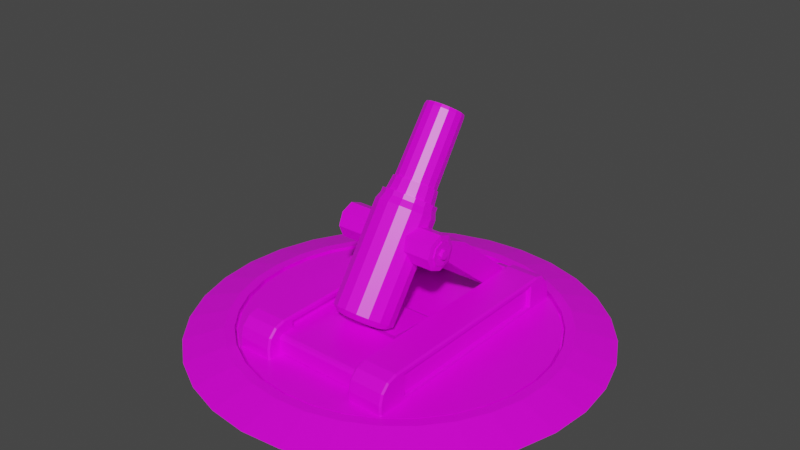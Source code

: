 # Source: CoastMortar.blend  (saved by Blender 2.91.10; exported with 4.5.12 LTS)
import bpy
from mathutils import Matrix  # noqa: F401  (used for matrix-valued properties, if any)

bpy.ops.wm.read_factory_settings(use_empty=True)
scene = bpy.context.scene
scene.name = 'Scene'

# ---- collections
col_collection = bpy.data.collections.new('Collection'); scene.collection.children.link(col_collection)

# ---- images (referenced by path relative to the original .blend; pixels are not part of the script)
import os
ASSET_DIR = os.environ.get("B2B_ASSET_DIR", "")  # directory of the original .blend (textures are referenced by path, not embedded)
HERE = os.path.dirname(os.path.abspath(__file__))  # packed textures are extracted next to this script under _unpacked/

def load_image(name, relpath, width, height, colorspace="sRGB"):
    """Load a texture the original file referenced (path relative to the .blend, or extracted next to this script)."""
    p = next((c for c in (os.path.join(HERE, relpath), os.path.join(ASSET_DIR, relpath)) if relpath and os.path.exists(c)), "")
    if p:
        img = bpy.data.images.load(p, check_existing=True)
        img.name = name
    else:  # same state as the original file: an image datablock whose file is absent (Cycles renders it pink)
        img = bpy.data.images.new(name, width, height)
        img.source = "FILE"
        img.filepath = "//" + (relpath or name)
    img.colorspace_settings.name = colorspace
    return img
img_yellow_team_png = load_image('yellow_team.png', 'yellow_team.png', 1024, 1024, 'sRGB')

# ---- materials (node trees are filled in below, after node groups)
mat_material = bpy.data.materials.new('Material')
mat_material.alpha_threshold = 0.0
mat_material.use_transparent_shadow = False
mat_material.line_color = (0.0, 0.0, 0.0, 1.0)

# ---- material node trees
mat_material.use_nodes = True; mat_material.node_tree.nodes.clear()
_N = mat_material.node_tree.nodes; _L = mat_material.node_tree.links
n0 = _N.new('ShaderNodeOutputMaterial'); n0.name = 'Material Output'; n0.location = (300, 300)
n1 = _N.new('ShaderNodeBsdfPrincipled'); n1.name = 'Principled BSDF'; n1.location = (10, 300)
n1.distribution = 'GGX'
n1.subsurface_method = 'BURLEY'
n1.inputs[2].default_value = 0.4
n1.inputs[3].default_value = 1.45
n1.inputs[27].default_value = (0.0, 0.0, 0.0, 1.0)
n1.inputs[28].default_value = 1.0
n2 = _N.new('ShaderNodeTexImage'); n2.name = 'Image Texture'; n2.location = (-280, 280)
n2.image = img_yellow_team_png
_L.new(n1.outputs[0], n0.inputs[0])
_L.new(n2.outputs[0], n1.inputs[0])
n0.is_active_output = True

# ---- world
world_world = bpy.data.worlds.new('World'); scene.world = world_world
world_world.use_nodes = True; world_world.node_tree.nodes.clear()
_N = world_world.node_tree.nodes; _L = world_world.node_tree.links
n0 = _N.new('ShaderNodeOutputWorld'); n0.name = 'World Output'; n0.location = (300, 300)
n1 = _N.new('ShaderNodeBackground'); n1.name = 'Background'; n1.location = (10, 300)
n1.inputs[0].default_value = (0.05088, 0.05088, 0.05088, 1.0)
_L.new(n1.outputs[0], n0.inputs[0])
n0.is_active_output = True
world_world.color = (0.05088, 0.05088, 0.05088)
world_world.use_sun_shadow = False
world_world.sun_shadow_jitter_overblur = 0.0

# ---- meshes
me_cylinder = bpy.data.meshes.new('Cylinder')
me_cylinder.from_pydata([(-8.82e-08, 2.171, -0.001676), (-8.956e-08, 1.648, 0.1134), (0.4235, 2.129, -0.001676), (0.3216, 1.617, 0.1134), (0.8308, 2.006, -0.001676), (0.6308, 1.523, 0.1134), (1.206, 1.805, -0.001676), (0.9157, 1.37, 0.1134), (1.535, 1.535, -0.001676), (1.166, 1.166, 0.1134), (1.805, 1.206, -0.001676), (1.37, 0.9157, 0.1134), (2.006, 0.8308, -0.001676), (1.523, 0.6308, 0.1134), (2.129, 0.4235, -0.001676), (1.617, 0.3216, 0.1134), (2.171, -2.338e-07, -0.001676), (1.648, -1.232e-07, 0.1134), (2.129, -0.4235, -0.001676), (1.617, -0.3216, 0.1134), (2.006, -0.8308, -0.001676), (1.523, -0.6308, 0.1134), (1.805, -1.206, -0.001676), (1.37, -0.9157, 0.1134), (1.535, -1.535, -0.001676), (1.166, -1.166, 0.1134), (1.206, -1.805, -0.001676), (0.9157, -1.37, 0.1134), (0.8308, -2.006, -0.001676), (0.6308, -1.523, 0.1134), (0.4235, -2.129, -0.001676), (0.3216, -1.617, 0.1134), (-7.956e-07, -2.171, -0.001676), (-5.749e-07, -1.648, 0.1134), (-0.4235, -2.129, -0.001676), (-0.3216, -1.617, 0.1134), (-0.8308, -2.006, -0.001676), (-0.6308, -1.523, 0.1134), (-1.206, -1.805, -0.001676), (-0.9157, -1.37, 0.1134), (-1.535, -1.535, -0.001676), (-1.166, -1.166, 0.1134), (-1.805, -1.206, -0.001676), (-1.37, -0.9157, 0.1134), (-2.006, -0.8308, -0.001676), (-1.523, -0.6308, 0.1134), (-2.129, -0.4235, -0.001676), (-1.617, -0.3216, 0.1134), (-2.171, 1.699e-06, -0.001676), (-1.648, 1.362e-06, 0.1134), (-2.129, 0.4235, -0.001676), (-1.617, 0.3216, 0.1134), (-2.006, 0.8308, -0.001676), (-1.523, 0.6308, 0.1134), (-1.805, 1.206, -0.001676), (-1.37, 0.9157, 0.1134), (-1.535, 1.535, -0.001676), (-1.166, 1.166, 0.1134), (-1.206, 1.805, -0.001676), (-0.9157, 1.37, 0.1134), (-0.8308, 2.006, -0.001676), (-0.6308, 1.523, 0.1134), (-0.4235, 2.129, -0.001676), (-0.3216, 1.617, 0.1134), (0.3412, 1.716, 0.1134), (-4.012e-08, 1.749, 0.1134), (0.6694, 1.616, 0.1134), (0.9718, 1.454, 0.1134), (1.237, 1.237, 0.1134), (1.454, 0.9718, 0.1134), (1.616, 0.6694, 0.1134), (1.716, 0.3412, 0.1134), (1.749, -1.065e-07, 0.1134), (1.716, -0.3412, 0.1134), (1.616, -0.6694, 0.1134), (1.454, -0.9718, 0.1134), (1.237, -1.237, 0.1134), (0.9718, -1.454, 0.1134), (0.6694, -1.616, 0.1134), (0.3412, -1.716, 0.1134), (-6.101e-07, -1.749, 0.1134), (-0.3412, -1.716, 0.1134), (-0.6694, -1.616, 0.1134), (-0.9718, -1.454, 0.1134), (-1.237, -1.237, 0.1134), (-1.454, -0.9718, 0.1134), (-1.616, -0.6694, 0.1134), (-1.716, -0.3412, 0.1134), (-1.749, 1.45e-06, 0.1134), (-1.716, 0.3412, 0.1134), (-1.616, 0.6694, 0.1134), (-1.454, 0.9718, 0.1134), (-1.237, 1.237, 0.1134), (-0.9718, 1.454, 0.1134), (-0.6694, 1.616, 0.1134), (-0.3412, 1.716, 0.1134), (0.3216, 1.617, 0.04098), (-8.965e-08, 1.648, 0.04098), (0.6308, 1.523, 0.04098), (0.9157, 1.37, 0.04098), (1.166, 1.166, 0.04098), (1.37, 0.9157, 0.04098), (1.523, 0.6308, 0.04098), (1.617, 0.3216, 0.04098), (1.648, -1.232e-07, 0.04098), (1.617, -0.3216, 0.04098), (1.523, -0.6308, 0.04098), (1.37, -0.9157, 0.04098), (1.166, -1.166, 0.04098), (0.9157, -1.37, 0.04098), (0.6308, -1.523, 0.04098), (0.3216, -1.617, 0.04098), (-5.75e-07, -1.648, 0.04098), (-0.3216, -1.617, 0.04098), (-0.6308, -1.523, 0.04098), (-0.9157, -1.37, 0.04098), (-1.166, -1.166, 0.04098), (-1.37, -0.9157, 0.04098), (-1.523, -0.6308, 0.04098), (-1.617, -0.3216, 0.04098), (-1.648, 1.362e-06, 0.04098), (-1.617, 0.3216, 0.04098), (-1.523, 0.6308, 0.04098), (-1.37, 0.9157, 0.04098), (-1.166, 1.166, 0.04098), (-0.9157, 1.37, 0.04098), (-0.6308, 1.523, 0.04098), (-0.3216, 1.617, 0.04098)], [], [(0, 65, 64, 2), (2, 64, 66, 4), (4, 66, 67, 6), (6, 67, 68, 8), (8, 68, 69, 10), (10, 69, 70, 12), (12, 70, 71, 14), (14, 71, 72, 16), (16, 72, 73, 18), (18, 73, 74, 20), (20, 74, 75, 22), (22, 75, 76, 24), (24, 76, 77, 26), (26, 77, 78, 28), (28, 78, 79, 30), (30, 79, 80, 32), (32, 80, 81, 34), (34, 81, 82, 36), (36, 82, 83, 38), (38, 83, 84, 40), (40, 84, 85, 42), (42, 85, 86, 44), (44, 86, 87, 46), (46, 87, 88, 48), (48, 88, 89, 50), (50, 89, 90, 52), (52, 90, 91, 54), (54, 91, 92, 56), (56, 92, 93, 58), (58, 93, 94, 60), (55, 53, 122, 123), (60, 94, 95, 62), (62, 95, 65, 0), (0, 2, 4, 6, 8, 10, 12, 14, 16, 18, 20, 22, 24, 26, 28, 30, 32, 34, 36, 38, 40, 42, 44, 46, 48, 50, 52, 54, 56, 58, 60, 62), (1, 3, 64, 65), (3, 5, 66, 64), (5, 7, 67, 66), (7, 9, 68, 67), (9, 11, 69, 68), (11, 13, 70, 69), (13, 15, 71, 70), (15, 17, 72, 71), (17, 19, 73, 72), (19, 21, 74, 73), (21, 23, 75, 74), (23, 25, 76, 75), (25, 27, 77, 76), (27, 29, 78, 77), (29, 31, 79, 78), (31, 33, 80, 79), (33, 35, 81, 80), (35, 37, 82, 81), (37, 39, 83, 82), (39, 41, 84, 83), (41, 43, 85, 84), (43, 45, 86, 85), (45, 47, 87, 86), (47, 49, 88, 87), (49, 51, 89, 88), (51, 53, 90, 89), (53, 55, 91, 90), (55, 57, 92, 91), (57, 59, 93, 92), (59, 61, 94, 93), (61, 63, 95, 94), (63, 1, 65, 95), (96, 97, 127, 126, 125, 124, 123, 122, 121, 120, 119, 118, 117, 116, 115, 114, 113, 112, 111, 110, 109, 108, 107, 106, 105, 104, 103, 102, 101, 100, 99, 98), (29, 27, 109, 110), (3, 1, 97, 96), (57, 55, 123, 124), (31, 29, 110, 111), (5, 3, 96, 98), (59, 57, 124, 125), (33, 31, 111, 112), (7, 5, 98, 99), (61, 59, 125, 126), (35, 33, 112, 113), (9, 7, 99, 100), (63, 61, 126, 127), (37, 35, 113, 114), (11, 9, 100, 101), (1, 63, 127, 97), (39, 37, 114, 115), (13, 11, 101, 102), (41, 39, 115, 116), (15, 13, 102, 103), (43, 41, 116, 117), (17, 15, 103, 104), (45, 43, 117, 118), (19, 17, 104, 105), (47, 45, 118, 119), (21, 19, 105, 106), (49, 47, 119, 120), (23, 21, 106, 107), (51, 49, 120, 121), (25, 23, 107, 108), (53, 51, 121, 122), (27, 25, 108, 109)])
_uv = me_cylinder.uv_layers.new(name='UVMap')
_uv.uv.foreach_set('vector', [0.2057, 0.4693, 0.2057, 0.4693, 0.2057, 0.4693, 0.2057, 0.4693, 0.2057, 0.4693, 0.2057, 0.4693, 0.2057, 0.4693, 0.2057, 0.4693, 0.2057, 0.4693, 0.2057, 0.4693, 0.2057, 0.4693, 0.2057, 0.4693, 0.2057, 0.4693, 0.2057, 0.4693, 0.2057, 0.4693, 0.2057, 0.4693, 0.2057, 0.4693, 0.2057, 0.4693, 0.2057, 0.4693, 0.2057, 0.4693, 0.2057, 0.4693, 0.2057, 0.4693, 0.2057, 0.4693, 0.2057, 0.4693, 0.2057, 0.4693, 0.2057, 0.4693, 0.2057, 0.4693, 0.2057, 0.4693, 0.2057, 0.4693, 0.2057, 0.4693, 0.2057, 0.4693, 0.2057, 0.4693, 0.2057, 0.4693, 0.2057, 0.4693, 0.2057, 0.4693, 0.2057, 0.4693, 0.2057, 0.4693, 0.2057, 0.4693, 0.2057, 0.4693, 0.2057, 0.4693, 0.2057, 0.4693, 0.2057, 0.4693, 0.2057, 0.4693, 0.2057, 0.4693, 0.2057, 0.4693, 0.2057, 0.4693, 0.2057, 0.4693, 0.2057, 0.4693, 0.2057, 0.4693, 0.2057, 0.4693, 0.2057, 0.4693, 0.2057, 0.4693, 0.2057, 0.4693, 0.2057, 0.4693, 0.2057, 0.4693, 0.2057, 0.4693, 0.2057, 0.4693, 0.2057, 0.4693, 0.2057, 0.4693, 0.2057, 0.4693, 0.2057, 0.4693, 0.2057, 0.4693, 0.2057, 0.4693, 0.2057, 0.4693, 0.2057, 0.4693, 0.2057, 0.4693, 0.2057, 0.4693, 0.2057, 0.4693, 0.2057, 0.4693, 0.2057, 0.4693, 0.2057, 0.4693, 0.2057, 0.4693, 0.2057, 0.4693, 0.2057, 0.4693, 0.2057, 0.4693, 0.2057, 0.4693, 0.2057, 0.4693, 0.2057, 0.4693, 0.2057, 0.4693, 0.2057, 0.4693, 0.2057, 0.4693, 0.2057, 0.4693, 0.2057, 0.4693, 0.2057, 0.4693, 0.2057, 0.4693, 0.2057, 0.4693, 0.2057, 0.4693, 0.2057, 0.4693, 0.2057, 0.4693, 0.2057, 0.4693, 0.2057, 0.4693, 0.2057, 0.4693, 0.2057, 0.4693, 0.2057, 0.4693, 0.2057, 0.4693, 0.2057, 0.4693, 0.2057, 0.4693, 0.2057, 0.4693, 0.2057, 0.4693, 0.2057, 0.4693, 0.2057, 0.4693, 0.2057, 0.4693, 0.2057, 0.4693, 0.2057, 0.4693, 0.2057, 0.4693, 0.2057, 0.4693, 0.2057, 0.4693, 0.2057, 0.4693, 0.2057, 0.4693, 0.2057, 0.4693, 0.2057, 0.4693, 0.2057, 0.4693, 0.2057, 0.4693, 0.2057, 0.4693, 0.2057, 0.4693, 0.2057, 0.4693, 0.2057, 0.4693, 0.2057, 0.4693, 0.2057, 0.4693, 0.2057, 0.4693, 0.1809, 0.6756, 0.1809, 0.6756, 0.1809, 0.6756, 0.1809, 0.6756, 0.2057, 0.4693, 0.2057, 0.4693, 0.2057, 0.4693, 0.2057, 0.4693, 0.2057, 0.4693, 0.2057, 0.4693, 0.2057, 0.4693, 0.2057, 0.4693, 0.2057, 0.4693, 0.2057, 0.4693, 0.2057, 0.4693, 0.2057, 0.4693, 0.2057, 0.4693, 0.2057, 0.4693, 0.2057, 0.4693, 0.2057, 0.4693, 0.2057, 0.4693, 0.2057, 0.4693, 0.2057, 0.4693, 0.2057, 0.4693, 0.2057, 0.4693, 0.2057, 0.4693, 0.2057, 0.4693, 0.2057, 0.4693, 0.2057, 0.4693, 0.2057, 0.4693, 0.2057, 0.4693, 0.2057, 0.4693, 0.2057, 0.4693, 0.2057, 0.4693, 0.2057, 0.4693, 0.2057, 0.4693, 0.2057, 0.4693, 0.2057, 0.4693, 0.2057, 0.4693, 0.2057, 0.4693, 0.2057, 0.4693, 0.2057, 0.4693, 0.2057, 0.4693, 0.2057, 0.4693, 0.2057, 0.4693, 0.2057, 0.4693, 0.2057, 0.4693, 0.2057, 0.4693, 0.2057, 0.4693, 0.2057, 0.4693, 0.2057, 0.4693, 0.2057, 0.4693, 0.2057, 0.4693, 0.2057, 0.4693, 0.2057, 0.4693, 0.2057, 0.4693, 0.2057, 0.4693, 0.2057, 0.4693, 0.2057, 0.4693, 0.2057, 0.4693, 0.2057, 0.4693, 0.2057, 0.4693, 0.2057, 0.4693, 0.2057, 0.4693, 0.2057, 0.4693, 0.2057, 0.4693, 0.2057, 0.4693, 0.2057, 0.4693, 0.2057, 0.4693, 0.2057, 0.4693, 0.2057, 0.4693, 0.2057, 0.4693, 0.2057, 0.4693, 0.2057, 0.4693, 0.2057, 0.4693, 0.2057, 0.4693, 0.2057, 0.4693, 0.2057, 0.4693, 0.2057, 0.4693, 0.2057, 0.4693, 0.2057, 0.4693, 0.2057, 0.4693, 0.2057, 0.4693, 0.2057, 0.4693, 0.2057, 0.4693, 0.2057, 0.4693, 0.2057, 0.4693, 0.2057, 0.4693, 0.2057, 0.4693, 0.2057, 0.4693, 0.2057, 0.4693, 0.2057, 0.4693, 0.2057, 0.4693, 0.2057, 0.4693, 0.2057, 0.4693, 0.2057, 0.4693, 0.2057, 0.4693, 0.2057, 0.4693, 0.2057, 0.4693, 0.2057, 0.4693, 0.2057, 0.4693, 0.2057, 0.4693, 0.2057, 0.4693, 0.2057, 0.4693, 0.2057, 0.4693, 0.2057, 0.4693, 0.2057, 0.4693, 0.2057, 0.4693, 0.2057, 0.4693, 0.2057, 0.4693, 0.2057, 0.4693, 0.2057, 0.4693, 0.2057, 0.4693, 0.2057, 0.4693, 0.2057, 0.4693, 0.2057, 0.4693, 0.2057, 0.4693, 0.2057, 0.4693, 0.2057, 0.4693, 0.2057, 0.4693, 0.2057, 0.4693, 0.2057, 0.4693, 0.2057, 0.4693, 0.2057, 0.4693, 0.2057, 0.4693, 0.2057, 0.4693, 0.2057, 0.4693, 0.2057, 0.4693, 0.2057, 0.4693, 0.2057, 0.4693, 0.2057, 0.4693, 0.2057, 0.4693, 0.2057, 0.4693, 0.2057, 0.4693, 0.2057, 0.4693, 0.2057, 0.4693, 0.2057, 0.4693, 0.2057, 0.4693, 0.2057, 0.4693, 0.2057, 0.4693, 0.2057, 0.4693, 0.2057, 0.4693, 0.2057, 0.4693, 0.2057, 0.4693, 0.2057, 0.4693, 0.2057, 0.4693, 0.2057, 0.4693, 0.2057, 0.4693, 0.2057, 0.4693, 0.2057, 0.4693, 0.2057, 0.4693, 0.2057, 0.4693, 0.2057, 0.4693, 0.2057, 0.4693, 0.2057, 0.4693, 0.2057, 0.4693, 0.2057, 0.4693, 0.2057, 0.4693, 0.2057, 0.4693, 0.2057, 0.4693, 0.2057, 0.4693, 0.2057, 0.4693, 0.2057, 0.4693, 0.2057, 0.4693, 0.2057, 0.4693, 0.2057, 0.4693, 0.2057, 0.4693, 0.2057, 0.4693, 0.2057, 0.4693, 0.2057, 0.4693, 0.2057, 0.4693, 0.2057, 0.4693, 0.166, 0.8919, 0.166, 0.8919, 0.166, 0.8919, 0.166, 0.8919, 0.166, 0.8919, 0.166, 0.8919, 0.166, 0.8919, 0.166, 0.8919, 0.166, 0.8919, 0.166, 0.8919, 0.166, 0.8919, 0.166, 0.8919, 0.166, 0.8919, 0.166, 0.8919, 0.166, 0.8919, 0.166, 0.8919, 0.166, 0.8919, 0.166, 0.8919, 0.166, 0.8919, 0.166, 0.8919, 0.166, 0.8919, 0.166, 0.8919, 0.166, 0.8919, 0.166, 0.8919, 0.166, 0.8919, 0.166, 0.8919, 0.166, 0.8919, 0.166, 0.8919, 0.166, 0.8919, 0.166, 0.8919, 0.166, 0.8919, 0.166, 0.8919, 0.1809, 0.6756, 0.1809, 0.6756, 0.1809, 0.6756, 0.1809, 0.6756, 0.1809, 0.6756, 0.1809, 0.6756, 0.1809, 0.6756, 0.1809, 0.6756, 0.1809, 0.6756, 0.1809, 0.6756, 0.1809, 0.6756, 0.1809, 0.6756, 0.1809, 0.6756, 0.1809, 0.6756, 0.1809, 0.6756, 0.1809, 0.6756, 0.1809, 0.6756, 0.1809, 0.6756, 0.1809, 0.6756, 0.1809, 0.6756, 0.1809, 0.6756, 0.1809, 0.6756, 0.1809, 0.6756, 0.1809, 0.6756, 0.1809, 0.6756, 0.1809, 0.6756, 0.1809, 0.6756, 0.1809, 0.6756, 0.1809, 0.6756, 0.1809, 0.6756, 0.1809, 0.6756, 0.1809, 0.6756, 0.1809, 0.6756, 0.1809, 0.6756, 0.1809, 0.6756, 0.1809, 0.6756, 0.1809, 0.6756, 0.1809, 0.6756, 0.1809, 0.6756, 0.1809, 0.6756, 0.1809, 0.6756, 0.1809, 0.6756, 0.1809, 0.6756, 0.1809, 0.6756, 0.1809, 0.6756, 0.1809, 0.6756, 0.1809, 0.6756, 0.1809, 0.6756, 0.1809, 0.6756, 0.1809, 0.6756, 0.1809, 0.6756, 0.1809, 0.6756, 0.1809, 0.6756, 0.1809, 0.6756, 0.1809, 0.6756, 0.1809, 0.6756, 0.1809, 0.6756, 0.1809, 0.6756, 0.1809, 0.6756, 0.1809, 0.6756, 0.1809, 0.6756, 0.1809, 0.6756, 0.1809, 0.6756, 0.1809, 0.6756, 0.1809, 0.6756, 0.1809, 0.6756, 0.1809, 0.6756, 0.1809, 0.6756, 0.1809, 0.6756, 0.1809, 0.6756, 0.1809, 0.6756, 0.1809, 0.6756, 0.1809, 0.6756, 0.1809, 0.6756, 0.1809, 0.6756, 0.1809, 0.6756, 0.1809, 0.6756, 0.1809, 0.6756, 0.1809, 0.6756, 0.1809, 0.6756, 0.1809, 0.6756, 0.1809, 0.6756, 0.1809, 0.6756, 0.1809, 0.6756, 0.1809, 0.6756, 0.1809, 0.6756, 0.1809, 0.6756, 0.1809, 0.6756, 0.1809, 0.6756, 0.1809, 0.6756, 0.1809, 0.6756, 0.1809, 0.6756, 0.1809, 0.6756, 0.1809, 0.6756, 0.1809, 0.6756, 0.1809, 0.6756, 0.1809, 0.6756, 0.1809, 0.6756, 0.1809, 0.6756, 0.1809, 0.6756, 0.1809, 0.6756, 0.1809, 0.6756, 0.1809, 0.6756, 0.1809, 0.6756, 0.1809, 0.6756, 0.1809, 0.6756, 0.1809, 0.6756, 0.1809, 0.6756, 0.1809, 0.6756, 0.1809, 0.6756, 0.1809, 0.6756, 0.1809, 0.6756, 0.1809, 0.6756, 0.1809, 0.6756, 0.1809, 0.6756, 0.1809, 0.6756, 0.1809, 0.6756, 0.1809, 0.6756, 0.1809, 0.6756, 0.1809, 0.6756, 0.1809, 0.6756, 0.1809, 0.6756, 0.1809, 0.6756, 0.1809, 0.6756])
me_cylinder.materials.append(mat_material)
me_cylinder.use_remesh_fix_poles = True
me_cylinder.use_remesh_preserve_attributes = False
me_cylinder.use_mirror_vertex_groups = False
me_cylinder.update()
me_cylinder_001 = bpy.data.meshes.new('Cylinder.001')
me_cylinder_001.from_pydata([(-2.24e-08, 1.615, 0.02667), (-2.24e-08, 1.615, 0.09393), (0.315, 1.584, 0.02667), (0.315, 1.584, 0.09393), (0.6179, 1.492, 0.02667), (0.6179, 1.492, 0.09393), (0.8971, 1.343, 0.02667), (0.8971, 1.343, 0.09393), (1.142, 1.142, 0.02667), (1.142, 1.142, 0.09393), (1.343, 0.8971, 0.02667), (1.343, 0.8971, 0.09393), (1.492, 0.6179, 0.02667), (1.492, 0.6179, 0.09393), (1.584, 0.315, 0.02667), (1.584, 0.315, 0.09393), (1.615, -6.671e-08, 0.02667), (1.615, -6.671e-08, 0.09393), (1.584, -0.315, 0.02667), (1.584, -0.315, 0.09393), (1.492, -0.6179, 0.02667), (1.492, -0.6179, 0.09393), (1.343, -0.8971, 0.02667), (1.343, -0.8971, 0.09393), (1.142, -1.142, 0.02667), (1.142, -1.142, 0.09393), (0.8971, -1.343, 0.02667), (0.8971, -1.343, 0.09393), (0.6179, -1.492, 0.02667), (0.6179, -1.492, 0.09393), (0.315, -1.584, 0.02667), (0.315, -1.584, 0.09393), (-5.485e-07, -1.615, 0.02667), (-5.485e-07, -1.615, 0.09393), (-0.315, -1.584, 0.02667), (-0.315, -1.584, 0.09393), (-0.6179, -1.492, 0.02667), (-0.6179, -1.492, 0.09393), (-0.8971, -1.343, 0.02667), (-0.8971, -1.343, 0.09393), (-1.142, -1.142, 0.02667), (-1.142, -1.142, 0.09393), (-1.343, -0.8971, 0.02667), (-1.343, -0.8971, 0.09393), (-1.492, -0.6179, 0.02667), (-1.492, -0.6179, 0.09393), (-1.584, -0.315, 0.02667), (-1.584, -0.315, 0.09393), (-1.615, 1.371e-06, 0.02667), (-1.615, 1.371e-06, 0.09393), (-1.584, 0.315, 0.02667), (-1.584, 0.315, 0.09393), (-1.492, 0.6179, 0.02667), (-1.492, 0.6179, 0.09393), (-1.343, 0.8971, 0.02667), (-1.343, 0.8971, 0.09393), (-1.142, 1.142, 0.02667), (-1.142, 1.142, 0.09393), (-0.8971, 1.343, 0.02667), (-0.8971, 1.343, 0.09393), (-0.6179, 1.492, 0.02667), (-0.6179, 1.492, 0.09393), (-0.315, 1.584, 0.02667), (-0.315, 1.584, 0.09393)], [], [(0, 1, 3, 2), (2, 3, 5, 4), (4, 5, 7, 6), (6, 7, 9, 8), (8, 9, 11, 10), (10, 11, 13, 12), (12, 13, 15, 14), (14, 15, 17, 16), (16, 17, 19, 18), (18, 19, 21, 20), (20, 21, 23, 22), (22, 23, 25, 24), (24, 25, 27, 26), (26, 27, 29, 28), (28, 29, 31, 30), (30, 31, 33, 32), (32, 33, 35, 34), (34, 35, 37, 36), (36, 37, 39, 38), (38, 39, 41, 40), (40, 41, 43, 42), (42, 43, 45, 44), (44, 45, 47, 46), (46, 47, 49, 48), (48, 49, 51, 50), (50, 51, 53, 52), (52, 53, 55, 54), (54, 55, 57, 56), (56, 57, 59, 58), (58, 59, 61, 60), (3, 1, 63, 61, 59, 57, 55, 53, 51, 49, 47, 45, 43, 41, 39, 37, 35, 33, 31, 29, 27, 25, 23, 21, 19, 17, 15, 13, 11, 9, 7, 5), (60, 61, 63, 62), (62, 63, 1, 0), (0, 2, 4, 6, 8, 10, 12, 14, 16, 18, 20, 22, 24, 26, 28, 30, 32, 34, 36, 38, 40, 42, 44, 46, 48, 50, 52, 54, 56, 58, 60, 62)])
_uv = me_cylinder_001.uv_layers.new(name='UVMap')
_uv.uv.foreach_set('vector', [0.8372, 0.7335, 0.8372, 0.7335, 0.8372, 0.7335, 0.8372, 0.7335, 0.8372, 0.7335, 0.8372, 0.7335, 0.8372, 0.7335, 0.8372, 0.7335, 0.8372, 0.7335, 0.8372, 0.7335, 0.8372, 0.7335, 0.8372, 0.7335, 0.8372, 0.7335, 0.8372, 0.7335, 0.8372, 0.7335, 0.8372, 0.7335, 0.8372, 0.7335, 0.8372, 0.7335, 0.8372, 0.7335, 0.8372, 0.7335, 0.8372, 0.7335, 0.8372, 0.7335, 0.8372, 0.7335, 0.8372, 0.7335, 0.8372, 0.7335, 0.8372, 0.7335, 0.8372, 0.7335, 0.8372, 0.7335, 0.8372, 0.7335, 0.8372, 0.7335, 0.8372, 0.7335, 0.8372, 0.7335, 0.8372, 0.7335, 0.8372, 0.7335, 0.8372, 0.7335, 0.8372, 0.7335, 0.8372, 0.7335, 0.8372, 0.7335, 0.8372, 0.7335, 0.8372, 0.7335, 0.8372, 0.7335, 0.8372, 0.7335, 0.8372, 0.7335, 0.8372, 0.7335, 0.8372, 0.7335, 0.8372, 0.7335, 0.8372, 0.7335, 0.8372, 0.7335, 0.8372, 0.7335, 0.8372, 0.7335, 0.8372, 0.7335, 0.8372, 0.7335, 0.8372, 0.7335, 0.8372, 0.7335, 0.8372, 0.7335, 0.8372, 0.7335, 0.8372, 0.7335, 0.8372, 0.7335, 0.8372, 0.7335, 0.8372, 0.7335, 0.8372, 0.7335, 0.8372, 0.7335, 0.8372, 0.7335, 0.8372, 0.7335, 0.8372, 0.7335, 0.8372, 0.7335, 0.8372, 0.7335, 0.8372, 0.7335, 0.8372, 0.7335, 0.8372, 0.7335, 0.8372, 0.7335, 0.8372, 0.7335, 0.8372, 0.7335, 0.8372, 0.7335, 0.8372, 0.7335, 0.8372, 0.7335, 0.8372, 0.7335, 0.8372, 0.7335, 0.8372, 0.7335, 0.8372, 0.7335, 0.8372, 0.7335, 0.8372, 0.7335, 0.8372, 0.7335, 0.8372, 0.7335, 0.8372, 0.7335, 0.8372, 0.7335, 0.8372, 0.7335, 0.8372, 0.7335, 0.8372, 0.7335, 0.8372, 0.7335, 0.8372, 0.7335, 0.8372, 0.7335, 0.8372, 0.7335, 0.8372, 0.7335, 0.8372, 0.7335, 0.8372, 0.7335, 0.8372, 0.7335, 0.8372, 0.7335, 0.8372, 0.7335, 0.8372, 0.7335, 0.8372, 0.7335, 0.8372, 0.7335, 0.8372, 0.7335, 0.8372, 0.7335, 0.8372, 0.7335, 0.8372, 0.7335, 0.8372, 0.7335, 0.8372, 0.7335, 0.8372, 0.7335, 0.8372, 0.7335, 0.8372, 0.7335, 0.8372, 0.7335, 0.8372, 0.7335, 0.8372, 0.7335, 0.8372, 0.7335, 0.8372, 0.7335, 0.8372, 0.7335, 0.8372, 0.7335, 0.8372, 0.7335, 0.8372, 0.7335, 0.8372, 0.7335, 0.8372, 0.7335, 0.8372, 0.7335, 0.8372, 0.7335, 0.8372, 0.7335, 0.8372, 0.7335, 0.8372, 0.7335, 0.8372, 0.7335, 0.8372, 0.7335, 0.8372, 0.7335, 0.8372, 0.7335, 0.8372, 0.7335, 0.8372, 0.7335, 0.8372, 0.7335, 0.8372, 0.7335, 0.8372, 0.7335, 0.8372, 0.7335, 0.8372, 0.7335, 0.8372, 0.7335, 0.8372, 0.7335, 0.8372, 0.7335, 0.8372, 0.7335, 0.8372, 0.7335, 0.8372, 0.7335, 0.8372, 0.7335, 0.8372, 0.7335, 0.8372, 0.7335, 0.8372, 0.7335, 0.8372, 0.7335, 0.8372, 0.7335, 0.8372, 0.7335, 0.8372, 0.7335, 0.8372, 0.7335, 0.8372, 0.7335, 0.8372, 0.7335, 0.8372, 0.7335, 0.8372, 0.7335, 0.8372, 0.7335, 0.8372, 0.7335, 0.8372, 0.7335, 0.8372, 0.7335, 0.8372, 0.7335, 0.8372, 0.7335, 0.8372, 0.7335, 0.8372, 0.7335, 0.8372, 0.7335, 0.8372, 0.7335, 0.8372, 0.7335, 0.8372, 0.7335, 0.8372, 0.7335, 0.8372, 0.7335, 0.8372, 0.7335, 0.8372, 0.7335, 0.8372, 0.7335, 0.8372, 0.7335, 0.8372, 0.7335, 0.8372, 0.7335, 0.8372, 0.7335, 0.8372, 0.7335, 0.8372, 0.7335, 0.8372, 0.7335, 0.8372, 0.7335, 0.8372, 0.7335, 0.8372, 0.7335, 0.8372, 0.7335, 0.8372, 0.7335, 0.8372, 0.7335, 0.8372, 0.7335, 0.8372, 0.7335, 0.8372, 0.7335, 0.8372, 0.7335, 0.8372, 0.7335])
me_cylinder_001.materials.append(mat_material)
me_cylinder_001.use_remesh_fix_poles = True
me_cylinder_001.use_remesh_preserve_attributes = False
me_cylinder_001.use_mirror_vertex_groups = False
me_cylinder_001.update()
me_cube_001 = bpy.data.meshes.new('Cube.001')
me_cube_001.from_pydata([(0.281, 1.247, 0.3187), (0.281, 1.154, 0.3575), (0.281, 1.06, 0.3187), (0.281, 1.022, 0.2252), (0.281, 1.06, 0.1316), (0.281, 1.154, 0.09282), (0.281, 1.247, 0.1316), (0.281, 1.286, 0.2252), (0.5463, 1.0, 0.1304), (0.5463, -1.0, 0.1304), (0.5463, -1.0, 0.3713), (0.5463, 1.0, 0.3713), (0.8435, -1.0, 0.1304), (0.8435, 1.0, 0.1304), (0.8435, 1.0, 0.3713), (0.8435, -1.0, 0.3713), (0.3289, 1.154, 0.3575), (0.6817, 1.286, 0.2252), (0.4625, 1.154, 0.3575), (0.6817, 1.247, 0.1316), (0.3289, 1.06, 0.1316), (0.6817, 1.154, 0.09282), (0.4625, 1.06, 0.1316), (0.6817, 1.06, 0.1316), (0.3289, 1.247, 0.3187), (0.6817, 1.022, 0.2252), (0.4625, 1.247, 0.3187), (0.6817, 1.06, 0.3187), (0.3289, 1.022, 0.2252), (0.6817, 1.154, 0.3575), (0.4625, 1.022, 0.2252), (0.6817, 1.247, 0.3187), (0.5021, -1.318, 0.05902), (0.5198, -1.335, 0.04136), (0.5021, 1.318, 0.05902), (0.5198, 1.335, 0.04136), (0.8877, -1.318, 0.05902), (0.87, -1.335, 0.04136), (0.8877, 1.318, 0.05902), (0.87, 1.335, 0.04136), (0.5021, -1.318, 0.2018), (0.5198, -1.335, 0.2041), (0.5021, -1.11, 0.4093), (0.5198, -1.113, 0.4269), (0.5021, -1.29, 0.3064), (0.5198, -1.306, 0.3155), (0.5021, -1.215, 0.3813), (0.5198, -1.224, 0.3971), (0.5021, 1.11, 0.4093), (0.5198, 1.113, 0.4269), (0.5021, 1.318, 0.2018), (0.5198, 1.335, 0.2041), (0.5021, 1.215, 0.3813), (0.5198, 1.224, 0.3971), (0.5021, 1.29, 0.3064), (0.5198, 1.306, 0.3155), (0.8877, -1.11, 0.4093), (0.87, -1.113, 0.4269), (0.8877, -1.318, 0.2018), (0.87, -1.335, 0.2041), (0.8877, -1.215, 0.3813), (0.87, -1.224, 0.3971), (0.8877, -1.29, 0.3064), (0.87, -1.306, 0.3155), (0.8877, 1.318, 0.2018), (0.87, 1.335, 0.2041), (0.8877, 1.11, 0.4093), (0.87, 1.113, 0.4269), (0.8877, 1.29, 0.3064), (0.87, 1.306, 0.3155), (0.8877, 1.215, 0.3813), (0.87, 1.224, 0.3971), (0.5021, 1.072, 0.05902), (0.5198, 1.072, 0.04136), (0.5021, 1.055, 0.04136), (0.5021, 1.061, 0.05506), (0.5198, -1.072, 0.04136), (0.5021, -1.072, 0.05902), (0.5021, -1.061, 0.05506), (0.5021, -1.055, 0.04136), (0.5021, -1.072, 0.4093), (0.5198, -1.072, 0.4269), (0.5198, 1.072, 0.4269), (0.5021, 1.072, 0.4093), (0.8877, -1.072, 0.05902), (0.87, -1.072, 0.04136), (0.8877, -1.055, 0.04136), (0.8877, -1.061, 0.05506), (0.87, 1.072, 0.04136), (0.8877, 1.072, 0.05902), (0.8877, 1.061, 0.05506), (0.8877, 1.055, 0.04136), (0.8877, 1.072, 0.4093), (0.87, 1.072, 0.4269), (0.87, -1.072, 0.4269), (0.8877, -1.072, 0.4093), (0.5071, 1.0, 0.1304), (0.5021, 1.005, 0.1244), (0.5021, -1.005, 0.1244), (0.5071, -1.0, 0.1304), (0.5071, -1.0, 0.3713), (0.5021, -1.005, 0.3739), (0.5021, 1.005, 0.3739), (0.5071, 1.0, 0.3713), (0.8827, -1.0, 0.1304), (0.8877, -1.005, 0.1244), (0.8877, 1.005, 0.1244), (0.8827, 1.0, 0.1304), (0.8827, 1.0, 0.3713), (0.8877, 1.005, 0.3739), (0.8877, -1.005, 0.3739), (0.8827, -1.0, 0.3713), (0.4625, 1.247, 0.1316), (0.3289, 1.247, 0.1316), (0.3289, 1.286, 0.2252), (0.4625, 1.286, 0.2252), (0.4625, 1.06, 0.3187), (0.3289, 1.06, 0.3187), (0.4625, 1.154, 0.09282), (0.3289, 1.154, 0.09282), (0.4625, 0.9973, 0.2252), (0.4625, 1.043, 0.3359), (0.3289, 1.265, 0.3359), (0.3289, 1.31, 0.2252), (0.4625, 1.154, 0.3817), (0.4625, 1.265, 0.3359), (0.3289, 0.9973, 0.2252), (0.3289, 1.043, 0.3359), (0.3289, 1.154, 0.3817), (0.4625, 1.154, 0.06858), (0.3289, 1.154, 0.06858), (0.4625, 1.31, 0.2252), (0.4625, 1.265, 0.1144), (0.3289, 1.265, 0.1144), (0.4625, 1.043, 0.1144), (0.3289, 1.043, 0.1144), (0.2863, 0.123, 1.124), (0.4962, 0.123, 1.124), (0.0, 0.8133, 0.3149), (0.0, 0.9732, 0.5054), (0.4962, -0.1225, 1.1), (0.4962, -0.009407, 1.235), (0.4962, 0.8133, 0.3149), (0.4962, 0.9732, 0.5054), (0.2863, 0.8133, 0.3149), (0.2863, 0.9732, 0.5054), (0.2863, -0.1225, 1.1), (0.2863, -0.009407, 1.235), (0.0, 0.2908, 0.7533), (0.0, 0.4507, 0.9438), (0.4962, 0.2252, 0.8083), (0.4962, 0.3851, 0.9989), (0.2863, 0.3851, 0.9989), (0.2863, 0.2252, 0.8083), (0.0, 0.4785, 0.9205), (0.4962, 0.3186, 0.7299), (0.0, 0.3186, 0.7299), (0.4962, 0.4785, 0.9205), (0.2863, 0.4785, 0.9205), (0.2863, 0.3186, 0.7299), (0.2863, 0.0099, 0.989), (0.4962, 0.0099, 0.989), (0.2863, 1.204, 0.2576), (0.4962, 1.204, 0.2576), (0.4962, 1.097, 0.1305), (0.2863, 1.097, 0.1305), (0.5629, 0.04896, 1.09), (0.0, 0.5218, 0.5594), (0.5629, 0.01193, 1.179), (0.0, 0.6455, 0.4557), (0.5629, -0.07749, 1.216), (0.4962, 0.6455, 0.4557), (0.5629, -0.1669, 1.179), (0.4962, 0.5218, 0.5594), (0.5629, -0.2039, 1.09), (0.4962, 0.3982, 0.6632), (0.5629, -0.1669, 1.0), (0.0, 0.8054, 0.6462), (0.5629, -0.07749, 0.9633), (0.0, 0.6817, 0.75), (0.5629, 0.01193, 1.0), (0.0, 0.558, 0.8537), (0.5528, 0.1098, 1.09), (0.5528, 0.05497, 1.222), (0.5528, -0.07749, 1.277), (0.5528, -0.21, 1.222), (0.5528, -0.2648, 1.09), (0.5528, -0.21, 0.9573), (0.5528, -0.07749, 0.9024), (0.5528, 0.05497, 0.9573), (0.5629, 0.06737, 1.09), (0.5629, 0.02494, 1.192), (0.5629, -0.07749, 1.235), (0.5629, -0.1799, 1.192), (0.5629, -0.2223, 1.09), (0.5629, -0.1799, 0.9873), (0.5629, -0.07749, 0.9449), (0.5629, 0.02494, 0.9873), (0.5769, -0.02873, 1.09), (0.5769, -0.04301, 1.124), (0.5769, -0.07749, 1.138), (0.5769, -0.112, 1.124), (0.5769, -0.1262, 1.09), (0.5769, -0.112, 1.055), (0.5769, -0.07749, 1.041), (0.5769, -0.04301, 1.055), (0.5769, 0.04896, 1.09), (0.5769, 0.01193, 1.179), (0.5769, -0.07749, 1.216), (0.5769, -0.1669, 1.179), (0.5769, -0.2039, 1.09), (0.5769, -0.1669, 1.0), (0.5769, -0.07749, 0.9633), (0.5769, 0.01193, 1.0), (0.6107, -0.02873, 1.09), (0.6107, -0.04301, 1.124), (0.6107, -0.07749, 1.138), (0.6107, -0.112, 1.124), (0.6107, -0.1262, 1.09), (0.6107, -0.112, 1.055), (0.6107, -0.07749, 1.041), (0.6107, -0.04301, 1.055), (0.2445, 0.1098, 1.09), (0.2445, 0.05497, 1.222), (0.2445, -0.07749, 1.277), (0.2445, -0.21, 1.222), (0.2445, -0.2648, 1.09), (0.2445, -0.21, 0.9573), (0.2445, -0.07749, 0.9024), (0.2445, 0.05497, 0.9573), (0.0, 0.3982, 0.6632), (0.4962, 0.8054, 0.6462), (0.4962, 0.6817, 0.75), (0.4962, 0.558, 0.8537), (0.2863, 0.8054, 0.6462), (0.2863, 0.6817, 0.75), (0.2863, 0.558, 0.8537), (0.2863, 0.6455, 0.4557), (0.2863, 0.5218, 0.5594), (0.2863, 0.3982, 0.6632), (0.2642, 0.6647, 0.7642), (0.02213, 0.6647, 0.7642), (0.02213, 0.575, 0.8395), (0.2642, 0.575, 0.8395), (0.2642, 0.7884, 0.6604), (0.02213, 0.7884, 0.6604), (0.02213, 0.6986, 0.7357), (0.2642, 0.6986, 0.7357), (0.2642, 0.9562, 0.5196), (0.02213, 0.9562, 0.5196), (0.02213, 0.8223, 0.632), (0.2642, 0.8223, 0.632), (0.4741, 0.7884, 0.6604), (0.3084, 0.7884, 0.6604), (0.3084, 0.6986, 0.7357), (0.4741, 0.6986, 0.7357), (0.4741, 0.6647, 0.7642), (0.3084, 0.6647, 0.7642), (0.3084, 0.575, 0.8395), (0.4741, 0.575, 0.8395), (0.02213, 0.8138, 0.6218), (0.02213, 0.9477, 0.5094), (0.02213, 0.6901, 0.7256), (0.02213, 0.7799, 0.6502), (0.02213, 0.5664, 0.8293), (0.02213, 0.6562, 0.754), (0.2642, 0.6562, 0.754), (0.2642, 0.5664, 0.8293), (0.2642, 0.7799, 0.6502), (0.2642, 0.6901, 0.7256), (0.2642, 0.9477, 0.5094), (0.2642, 0.8138, 0.6218), (0.3084, 0.7799, 0.6502), (0.4741, 0.7799, 0.6502), (0.4741, 0.6901, 0.7256), (0.3084, 0.6901, 0.7256), (0.3084, 0.6562, 0.754), (0.4741, 0.6562, 0.754), (0.4741, 0.5664, 0.8293), (0.3084, 0.5664, 0.8293), (0.0, -1.181, 0.09935), (0.0, 0.1601, 0.09935), (0.0, -0.5334, 0.2925), (0.5862, -1.181, 0.09935), (0.5862, 0.1601, 0.09935), (0.5862, -0.5334, 0.2923), (0.0, -1.181, 0.1959), (0.5862, -1.181, 0.1959), (0.0, -1.181, 0.2442), (0.0, -0.4276, 0.2442), (0.5862, -0.4276, 0.2923), (0.5862, -1.181, 0.2442), (0.2931, 0.1601, 0.09935), (0.2931, -0.5334, 0.2925), (0.2931, -1.181, 0.09935), (0.2931, -1.181, 0.1959), (0.2931, -1.181, 0.2442), (0.2931, -0.4276, 0.2442), (0.3736, -0.5334, 0.2923), (0.3736, -1.181, 0.09935), (0.3736, -0.4276, 0.2923), (0.3736, 0.1601, 0.09935), (0.3736, -1.181, 0.1959), (0.3736, -1.181, 0.2442), (0.0, -1.181, 0.2517), (0.0, -1.141, 0.2925), (0.0, -1.169, 0.2806), (0.5862, -1.141, 0.2923), (0.5862, -1.181, 0.2515), (0.5862, -1.169, 0.2804), (0.2931, -1.181, 0.2517), (0.2931, -1.141, 0.2925), (0.2931, -1.169, 0.2806), (0.3736, -1.181, 0.2515), (0.3736, -1.141, 0.2923), (0.3736, -1.169, 0.2804), (0.0, 0.09363, 0.2014), (0.0, 0.1601, 0.1231), (0.0, 0.1406, 0.1762), (0.5862, 0.1601, 0.2195), (0.5862, 0.09353, 0.2923), (0.5862, 0.1406, 0.271), (0.2931, 0.09363, 0.2014), (0.2931, 0.1601, 0.1229), (0.2931, 0.1406, 0.1761), (0.3736, 0.1601, 0.2193), (0.3736, 0.09353, 0.2923), (0.3736, 0.1406, 0.2709)], [], [(84, 95, 56, 60, 62, 58, 36), (38, 64, 68, 70, 66, 92, 89), (63, 45, 41, 59), (61, 47, 45, 63), (37, 59, 41, 33), (55, 69, 65, 51), (35, 51, 65, 39), (109, 106, 90, 89, 92), (72, 83, 48, 52, 54, 50, 34), (103, 96, 8, 11), (108, 111, 15, 14), (35, 39, 88, 73), (100, 103, 11, 10), (67, 49, 82, 93), (101, 98, 78, 77, 80), (53, 71, 69, 55), (94, 81, 43, 57), (49, 67, 71, 53), (57, 43, 47, 61), (76, 85, 37, 33), (74, 73, 88, 91, 86, 85, 76, 79), (93, 82, 81, 94), (111, 104, 12, 15), (3, 28, 117, 2), (107, 108, 14, 13), (104, 107, 13, 12), (99, 100, 10, 9), (13, 14, 15, 12), (9, 10, 11, 8), (105, 110, 95, 84, 87), (97, 102, 83, 72, 75), (98, 97, 75, 74, 79, 78), (106, 105, 87, 86, 91, 90), (110, 109, 92, 95), (102, 101, 80, 83), (115, 17, 19, 112), (112, 19, 21, 118), (118, 21, 23, 22), (22, 23, 25, 30), (30, 25, 27, 116), (116, 27, 29, 18), (19, 17, 31, 29, 27, 25, 23, 21), (18, 29, 31, 26), (26, 31, 17, 115), (72, 73, 74, 75), (76, 77, 78, 79), (84, 85, 86, 87), (88, 89, 90, 91), (76, 33, 32, 77), (88, 39, 38, 89), (35, 73, 72, 34), (81, 82, 83, 80), (37, 85, 84, 36), (93, 94, 95, 92), (52, 48, 49, 53), (66, 70, 71, 67), (54, 52, 53, 55), (70, 68, 69, 71), (50, 54, 55, 51), (68, 64, 65, 69), (60, 56, 57, 61), (42, 46, 47, 43), (62, 60, 61, 63), (46, 44, 45, 47), (58, 62, 63, 59), (44, 40, 41, 45), (33, 41, 40, 32), (43, 81, 80, 42), (36, 58, 59, 37), (56, 95, 94, 57), (92, 66, 67, 93), (48, 83, 82, 49), (51, 35, 34, 50), (64, 38, 39, 65), (32, 40, 44, 46, 42, 80, 77), (97, 98, 99, 96), (101, 102, 103, 100), (105, 106, 107, 104), (109, 110, 111, 108), (108, 107, 106, 109), (110, 105, 104, 111), (100, 99, 98, 101), (102, 97, 96, 103), (96, 99, 9, 8), (24, 16, 128, 122), (2, 117, 16, 1), (22, 30, 120, 134), (1, 16, 24, 0), (114, 24, 122, 123), (0, 24, 114, 7), (3, 2, 1, 0, 7, 6, 5, 4), (28, 20, 135, 126), (4, 20, 28, 3), (115, 112, 132, 131), (5, 119, 20, 4), (30, 116, 121, 120), (6, 113, 119, 5), (117, 28, 126, 127), (7, 114, 113, 6), (113, 114, 123, 133), (127, 121, 124, 128), (128, 124, 125, 122), (122, 125, 131, 123), (126, 120, 121, 127), (135, 134, 120, 126), (130, 129, 134, 135), (133, 132, 129, 130), (123, 131, 132, 133), (26, 115, 131, 125), (20, 119, 130, 135), (16, 117, 127, 128), (118, 22, 134, 129), (119, 113, 133, 130), (112, 118, 129, 132), (18, 26, 125, 124), (116, 18, 124, 121), (137, 136, 147, 141), (145, 143, 163, 162), (161, 137, 141, 140), (147, 136, 160, 146), (160, 161, 140, 146), (136, 152, 153, 160), (149, 148, 153, 152), (140, 141, 147, 146), (138, 139, 145, 144), (156, 159, 153, 148), (158, 154, 149, 152), (159, 155, 150, 153), (155, 157, 151, 150), (157, 158, 152, 151), (233, 236, 158, 157), (175, 233, 157, 155), (239, 175, 155, 159), (236, 181, 154, 158), (230, 239, 159, 156), (153, 150, 161, 160), (150, 151, 137, 161), (151, 152, 136, 137), (165, 162, 163, 164), (142, 144, 165, 164), (144, 145, 162, 165), (143, 142, 164, 163), (144, 142, 171, 237), (243, 240, 266, 267), (244, 245, 263, 268), (240, 241, 265, 266), (167, 238, 239, 230), (169, 237, 238, 167), (138, 144, 237, 169), (229, 228, 227, 226, 225, 224, 223, 222), (168, 170, 208, 207), (191, 190, 182, 183), (192, 191, 183, 184), (193, 192, 184, 185), (194, 193, 185, 186), (195, 194, 186, 187), (196, 195, 187, 188), (197, 196, 188, 189), (190, 197, 189, 182), (168, 166, 190, 191), (170, 168, 191, 192), (172, 170, 192, 193), (174, 172, 193, 194), (176, 174, 194, 195), (178, 176, 195, 196), (180, 178, 196, 197), (166, 180, 197, 190), (200, 201, 217, 216), (178, 180, 213, 212), (174, 176, 211, 210), (170, 172, 209, 208), (166, 168, 207, 206), (180, 166, 206, 213), (176, 178, 212, 211), (172, 174, 210, 209), (199, 198, 206, 207), (200, 199, 207, 208), (201, 200, 208, 209), (202, 201, 209, 210), (203, 202, 210, 211), (204, 203, 211, 212), (205, 204, 212, 213), (198, 205, 213, 206), (214, 215, 216, 217, 218, 219, 220, 221), (198, 199, 215, 214), (205, 198, 214, 221), (203, 204, 220, 219), (201, 202, 218, 217), (199, 200, 216, 215), (204, 205, 221, 220), (202, 203, 219, 218), (189, 229, 222, 182), (188, 228, 229, 189), (187, 227, 228, 188), (186, 226, 227, 187), (185, 225, 226, 186), (184, 224, 225, 185), (183, 223, 224, 184), (182, 222, 223, 183), (237, 171, 173, 238), (238, 173, 175, 239), (142, 143, 231, 171), (171, 231, 232, 173), (173, 232, 233, 175), (143, 145, 234, 231), (258, 259, 278, 279), (254, 255, 274, 275), (235, 179, 241, 240), (179, 181, 242, 241), (181, 236, 243, 242), (236, 235, 240, 243), (234, 177, 245, 244), (177, 179, 246, 245), (179, 235, 247, 246), (235, 234, 244, 247), (145, 139, 249, 248), (139, 177, 250, 249), (177, 234, 251, 250), (234, 145, 248, 251), (231, 234, 253, 252), (234, 235, 254, 253), (235, 232, 255, 254), (232, 231, 252, 255), (232, 235, 257, 256), (235, 236, 258, 257), (236, 233, 259, 258), (233, 232, 256, 259), (266, 265, 264, 267), (268, 263, 262, 269), (270, 261, 260, 271), (273, 272, 275, 274), (277, 276, 279, 278), (248, 249, 261, 270), (245, 246, 262, 263), (247, 244, 268, 269), (252, 253, 272, 273), (242, 243, 267, 264), (251, 248, 270, 271), (256, 257, 276, 277), (249, 250, 260, 261), (241, 242, 264, 265), (246, 247, 269, 262), (255, 252, 273, 274), (250, 251, 271, 260), (259, 256, 277, 278), (253, 254, 275, 272), (257, 258, 279, 276), (294, 295, 286, 280), (300, 298, 285, 290), (291, 308, 313, 303), (293, 282, 305, 311), (301, 284, 283, 299), (285, 298, 314, 307), (322, 297, 300, 326), (295, 296, 288, 286), (301, 325, 319, 284), (319, 321, 320, 290, 285, 307, 309, 308, 291, 287, 283, 284), (302, 303, 296, 295), (316, 289, 297, 322), (281, 292, 294, 280), (298, 293, 311, 314), (289, 282, 293, 297), (299, 302, 295, 294), (283, 287, 302, 299), (303, 313, 310, 296), (326, 300, 290, 320), (287, 291, 303, 302), (292, 323, 325, 301), (292, 301, 299, 294), (297, 293, 298, 300), (311, 305, 306, 312), (312, 306, 304, 310), (314, 311, 312, 315), (315, 312, 310, 313), (307, 314, 315, 309), (309, 315, 313, 308), (296, 310, 304, 288), (326, 320, 321, 327), (327, 321, 319, 325), (316, 322, 324, 318), (318, 324, 323, 317), (322, 326, 327, 324), (324, 327, 325, 323), (281, 317, 323, 292)])
_uv = me_cube_001.uv_layers.new(name='UVMap')
_uv.uv.foreach_set('vector', [0.8562, 0.895, 0.8562, 0.895, 0.8562, 0.895, 0.8562, 0.895, 0.8562, 0.895, 0.8562, 0.895, 0.8562, 0.895, 0.8562, 0.895, 0.8562, 0.895, 0.8562, 0.895, 0.8562, 0.895, 0.8562, 0.895, 0.8562, 0.895, 0.8562, 0.895, 0.8562, 0.895, 0.8562, 0.895, 0.8562, 0.895, 0.8562, 0.895, 0.8562, 0.895, 0.8562, 0.895, 0.8562, 0.895, 0.8562, 0.895, 0.8562, 0.895, 0.8562, 0.895, 0.8562, 0.895, 0.8562, 0.895, 0.8562, 0.895, 0.8562, 0.895, 0.8562, 0.895, 0.8562, 0.895, 0.8562, 0.895, 0.8562, 0.895, 0.8562, 0.895, 0.8562, 0.895, 0.8562, 0.895, 0.8562, 0.895, 0.8562, 0.895, 0.8562, 0.895, 0.8562, 0.895, 0.8562, 0.895, 0.8562, 0.895, 0.8562, 0.895, 0.8562, 0.895, 0.8562, 0.895, 0.8562, 0.895, 0.8562, 0.895, 0.8562, 0.895, 0.8562, 0.895, 0.8562, 0.895, 0.8562, 0.895, 0.8562, 0.895, 0.8562, 0.895, 0.8562, 0.895, 0.8562, 0.895, 0.8562, 0.895, 0.8562, 0.895, 0.8562, 0.895, 0.8562, 0.895, 0.8562, 0.895, 0.8562, 0.895, 0.8562, 0.895, 0.8562, 0.895, 0.8562, 0.895, 0.8562, 0.895, 0.8562, 0.895, 0.8562, 0.895, 0.8562, 0.895, 0.8562, 0.895, 0.8562, 0.895, 0.8562, 0.895, 0.8562, 0.895, 0.8562, 0.895, 0.8562, 0.895, 0.8562, 0.895, 0.8562, 0.895, 0.8562, 0.895, 0.8562, 0.895, 0.8562, 0.895, 0.8562, 0.895, 0.8562, 0.895, 0.8562, 0.895, 0.8562, 0.895, 0.8562, 0.895, 0.8562, 0.895, 0.8562, 0.895, 0.8562, 0.895, 0.8562, 0.895, 0.8562, 0.895, 0.8562, 0.895, 0.8562, 0.895, 0.8562, 0.895, 0.8562, 0.895, 0.8562, 0.895, 0.8562, 0.895, 0.8562, 0.895, 0.8562, 0.895, 0.8562, 0.895, 0.8562, 0.895, 0.8562, 0.895, 0.8562, 0.895, 0.8562, 0.895, 0.8562, 0.895, 0.8562, 0.895, 0.8562, 0.895, 0.8562, 0.895, 0.8562, 0.895, 0.8562, 0.895, 0.8062, 0.655, 0.8062, 0.655, 0.8062, 0.655, 0.8062, 0.655, 0.8562, 0.895, 0.8562, 0.895, 0.8562, 0.895, 0.8562, 0.895, 0.8562, 0.895, 0.8562, 0.895, 0.8562, 0.895, 0.8562, 0.895, 0.8562, 0.895, 0.8562, 0.895, 0.8562, 0.895, 0.8562, 0.895, 0.8417, 0.7188, 0.8417, 0.7188, 0.8417, 0.7188, 0.8417, 0.7188, 0.8271, 0.8813, 0.8271, 0.8813, 0.8271, 0.8812, 0.8271, 0.8813, 0.8562, 0.895, 0.8562, 0.895, 0.8562, 0.895, 0.8562, 0.895, 0.8562, 0.895, 0.8562, 0.895, 0.8562, 0.895, 0.8562, 0.895, 0.8562, 0.895, 0.8562, 0.895, 0.8562, 0.895, 0.8562, 0.895, 0.8562, 0.895, 0.8562, 0.895, 0.8562, 0.895, 0.8562, 0.895, 0.8562, 0.895, 0.8562, 0.895, 0.8562, 0.895, 0.8562, 0.895, 0.8562, 0.895, 0.8562, 0.895, 0.8562, 0.895, 0.8562, 0.895, 0.8562, 0.895, 0.8562, 0.895, 0.8562, 0.895, 0.8562, 0.895, 0.8562, 0.895, 0.8562, 0.895, 0.8062, 0.655, 0.8062, 0.655, 0.8062, 0.655, 0.8062, 0.655, 0.8062, 0.655, 0.8062, 0.655, 0.8062, 0.655, 0.8062, 0.655, 0.8062, 0.655, 0.8062, 0.655, 0.8062, 0.655, 0.8062, 0.655, 0.8062, 0.655, 0.8062, 0.655, 0.8062, 0.655, 0.8062, 0.655, 0.8062, 0.655, 0.8062, 0.655, 0.8062, 0.655, 0.8062, 0.655, 0.8062, 0.655, 0.8062, 0.655, 0.8062, 0.655, 0.8062, 0.655, 0.8062, 0.655, 0.8062, 0.655, 0.8062, 0.655, 0.8062, 0.655, 0.8062, 0.655, 0.8062, 0.655, 0.8062, 0.655, 0.8062, 0.655, 0.8062, 0.655, 0.8062, 0.655, 0.8062, 0.655, 0.8062, 0.655, 0.8062, 0.655, 0.8062, 0.655, 0.8062, 0.655, 0.8062, 0.655, 0.8562, 0.895, 0.8562, 0.895, 0.8562, 0.895, 0.8562, 0.895, 0.8562, 0.895, 0.8562, 0.895, 0.8562, 0.895, 0.8562, 0.895, 0.8562, 0.895, 0.8562, 0.895, 0.8562, 0.895, 0.8562, 0.895, 0.8562, 0.895, 0.8562, 0.895, 0.8562, 0.895, 0.8562, 0.895, 0.8562, 0.895, 0.8562, 0.895, 0.8562, 0.895, 0.8562, 0.895, 0.8562, 0.895, 0.8562, 0.895, 0.8562, 0.895, 0.8562, 0.895, 0.8562, 0.895, 0.8562, 0.895, 0.8562, 0.895, 0.8562, 0.895, 0.8562, 0.895, 0.8562, 0.895, 0.8562, 0.895, 0.8562, 0.895, 0.8562, 0.895, 0.8562, 0.895, 0.8562, 0.895, 0.8562, 0.895, 0.8562, 0.895, 0.8562, 0.895, 0.8562, 0.895, 0.8562, 0.895, 0.8562, 0.895, 0.8562, 0.895, 0.8562, 0.895, 0.8562, 0.895, 0.8562, 0.895, 0.8562, 0.895, 0.8562, 0.895, 0.8562, 0.895, 0.8562, 0.895, 0.8562, 0.895, 0.8562, 0.895, 0.8562, 0.895, 0.8562, 0.895, 0.8562, 0.895, 0.8562, 0.895, 0.8562, 0.895, 0.8562, 0.895, 0.8562, 0.895, 0.8562, 0.895, 0.8562, 0.895, 0.8562, 0.895, 0.8562, 0.895, 0.8562, 0.895, 0.8562, 0.895, 0.8562, 0.895, 0.8562, 0.895, 0.8562, 0.895, 0.8562, 0.895, 0.8562, 0.895, 0.8562, 0.895, 0.8562, 0.895, 0.8562, 0.895, 0.8562, 0.895, 0.8562, 0.895, 0.8562, 0.895, 0.8562, 0.895, 0.8562, 0.895, 0.8562, 0.895, 0.8562, 0.895, 0.8562, 0.895, 0.8562, 0.895, 0.8562, 0.895, 0.8562, 0.895, 0.8562, 0.895, 0.8562, 0.895, 0.8562, 0.895, 0.8562, 0.895, 0.8562, 0.895, 0.8562, 0.895, 0.8562, 0.895, 0.8562, 0.895, 0.8562, 0.895, 0.8562, 0.895, 0.8562, 0.895, 0.8562, 0.895, 0.8562, 0.895, 0.8562, 0.895, 0.8562, 0.895, 0.8562, 0.895, 0.8562, 0.895, 0.8562, 0.895, 0.8562, 0.895, 0.8562, 0.895, 0.8562, 0.895, 0.8562, 0.895, 0.8562, 0.895, 0.8562, 0.895, 0.8562, 0.895, 0.8562, 0.895, 0.8562, 0.895, 0.8562, 0.895, 0.8562, 0.895, 0.8562, 0.895, 0.8562, 0.895, 0.8562, 0.895, 0.8562, 0.895, 0.8562, 0.895, 0.8562, 0.895, 0.8562, 0.895, 0.8562, 0.895, 0.8562, 0.895, 0.8562, 0.895, 0.8562, 0.895, 0.8562, 0.895, 0.8562, 0.895, 0.8562, 0.895, 0.8562, 0.895, 0.8562, 0.895, 0.8562, 0.895, 0.8562, 0.895, 0.8562, 0.895, 0.8562, 0.895, 0.8562, 0.895, 0.8562, 0.895, 0.8562, 0.895, 0.8562, 0.895, 0.8562, 0.895, 0.8562, 0.895, 0.8562, 0.895, 0.8562, 0.895, 0.8562, 0.895, 0.8562, 0.895, 0.8562, 0.895, 0.8562, 0.895, 0.8562, 0.895, 0.8562, 0.895, 0.8562, 0.895, 0.8562, 0.895, 0.8562, 0.895, 0.8562, 0.895, 0.8562, 0.895, 0.8562, 0.895, 0.8562, 0.895, 0.8562, 0.895, 0.8562, 0.895, 0.8562, 0.895, 0.8562, 0.895, 0.8562, 0.895, 0.8562, 0.895, 0.8562, 0.895, 0.8562, 0.895, 0.8562, 0.895, 0.8562, 0.895, 0.8062, 0.655, 0.8062, 0.655, 0.8062, 0.655, 0.8062, 0.655, 0.8062, 0.655, 0.8062, 0.655, 0.8062, 0.655, 0.8062, 0.655, 0.8062, 0.655, 0.8062, 0.655, 0.8062, 0.655, 0.8062, 0.655, 0.8062, 0.655, 0.8062, 0.655, 0.8062, 0.655, 0.8062, 0.655, 0.8062, 0.655, 0.8062, 0.655, 0.8062, 0.655, 0.8062, 0.655, 0.8062, 0.655, 0.8062, 0.655, 0.8062, 0.655, 0.8062, 0.655, 0.8062, 0.655, 0.8062, 0.655, 0.8062, 0.655, 0.8062, 0.655, 0.8062, 0.655, 0.8062, 0.655, 0.8062, 0.655, 0.8062, 0.655, 0.8062, 0.655, 0.8062, 0.655, 0.8062, 0.655, 0.8062, 0.655, 0.8062, 0.655, 0.8062, 0.655, 0.8062, 0.655, 0.8062, 0.655, 0.8062, 0.655, 0.8062, 0.655, 0.8062, 0.655, 0.8062, 0.655, 0.8062, 0.655, 0.8062, 0.655, 0.8062, 0.655, 0.8062, 0.655, 0.8062, 0.655, 0.8062, 0.655, 0.8062, 0.655, 0.8062, 0.655, 0.8062, 0.655, 0.8062, 0.655, 0.8062, 0.655, 0.8062, 0.655, 0.8062, 0.655, 0.8062, 0.655, 0.8062, 0.655, 0.8062, 0.655, 0.8062, 0.655, 0.8062, 0.655, 0.8062, 0.655, 0.8062, 0.655, 0.8062, 0.655, 0.8062, 0.655, 0.8062, 0.655, 0.8062, 0.655, 0.8062, 0.655, 0.8062, 0.655, 0.8062, 0.655, 0.8062, 0.655, 0.8062, 0.655, 0.8062, 0.655, 0.8062, 0.655, 0.8062, 0.655, 0.8062, 0.655, 0.8062, 0.655, 0.8062, 0.655, 0.8062, 0.655, 0.8062, 0.655, 0.8062, 0.655, 0.8062, 0.655, 0.8062, 0.655, 0.8062, 0.655, 0.8062, 0.655, 0.8062, 0.655, 0.8062, 0.655, 0.8062, 0.655, 0.8062, 0.655, 0.8062, 0.655, 0.8062, 0.655, 0.8062, 0.655, 0.8062, 0.655, 0.8062, 0.655, 0.8062, 0.655, 0.8062, 0.655, 0.8062, 0.655, 0.8062, 0.655, 0.8062, 0.655, 0.8062, 0.655, 0.8062, 0.655, 0.8062, 0.655, 0.8062, 0.655, 0.8062, 0.655, 0.8062, 0.655, 0.8062, 0.655, 0.8062, 0.655, 0.8062, 0.655, 0.8062, 0.655, 0.8062, 0.655, 0.8062, 0.655, 0.8062, 0.655, 0.8062, 0.655, 0.8062, 0.655, 0.8062, 0.655, 0.8062, 0.655, 0.8062, 0.655, 0.8062, 0.655, 0.8062, 0.655, 0.8062, 0.655, 0.8062, 0.655, 0.8062, 0.655, 0.8062, 0.655, 0.8062, 0.655, 0.8062, 0.655, 0.8062, 0.655, 0.8062, 0.655, 0.8062, 0.655, 0.8062, 0.655, 0.8062, 0.655, 0.8062, 0.655, 0.8062, 0.655, 0.8062, 0.655, 0.8062, 0.655, 0.8062, 0.655, 0.8062, 0.655, 0.8062, 0.655, 0.8062, 0.655, 0.8062, 0.655, 0.8062, 0.655, 0.8062, 0.655, 0.8062, 0.655, 0.8062, 0.655, 0.8062, 0.655, 0.8062, 0.655, 0.8062, 0.655, 0.8062, 0.655, 0.8062, 0.655, 0.8062, 0.655, 0.8062, 0.655, 0.8062, 0.655, 0.8062, 0.655, 0.8062, 0.655, 0.8062, 0.655, 0.8062, 0.655, 0.8062, 0.655, 0.8062, 0.655, 0.8062, 0.655, 0.8062, 0.655, 0.8062, 0.655, 0.8062, 0.655, 0.8062, 0.655, 0.8062, 0.655, 0.8062, 0.655, 0.8062, 0.655, 0.8062, 0.655, 0.8062, 0.655, 0.8062, 0.655, 0.8062, 0.655, 0.8062, 0.655, 0.8062, 0.655, 0.8062, 0.655, 0.8062, 0.655, 0.8062, 0.655, 0.8062, 0.655, 0.8062, 0.655, 0.8062, 0.655, 0.8062, 0.655, 0.8062, 0.655, 0.8062, 0.655, 0.8062, 0.655, 0.8062, 0.655, 0.8062, 0.655, 0.8062, 0.655, 0.8062, 0.655, 0.8062, 0.655, 0.8062, 0.655, 0.8062, 0.655, 0.8062, 0.655, 0.8062, 0.655, 0.8062, 0.655, 0.8062, 0.655, 0.8062, 0.655, 0.8062, 0.655, 0.8062, 0.655, 0.8062, 0.655, 0.8062, 0.655, 0.8062, 0.655, 0.8062, 0.655, 0.8062, 0.655, 0.8062, 0.655, 0.8062, 0.655, 0.8062, 0.655, 0.8062, 0.655, 0.8062, 0.655, 0.8062, 0.655, 0.8062, 0.655, 0.8062, 0.655, 0.8062, 0.655, 0.8062, 0.655, 0.8062, 0.655, 0.8062, 0.655, 0.8062, 0.655, 0.8062, 0.655, 0.8062, 0.655, 0.8062, 0.655, 0.8062, 0.655, 0.8062, 0.655, 0.8062, 0.655, 0.8062, 0.655, 0.8062, 0.655, 0.8062, 0.655, 0.8062, 0.655, 0.8062, 0.655, 0.8062, 0.655, 0.8062, 0.655, 0.8062, 0.655, 0.8062, 0.655, 0.8062, 0.655, 0.8062, 0.655, 0.8062, 0.655, 0.8062, 0.655, 0.8062, 0.655, 0.8062, 0.655, 0.8062, 0.655, 0.8062, 0.655, 0.8062, 0.655, 0.8062, 0.655, 0.8062, 0.655, 0.8062, 0.655, 0.8062, 0.655, 0.8062, 0.655, 0.8062, 0.655, 0.8062, 0.655, 0.8062, 0.655, 0.8062, 0.655, 0.8062, 0.655, 0.8062, 0.655, 0.8062, 0.655, 0.8062, 0.655, 0.8062, 0.655, 0.8062, 0.655, 0.8062, 0.655, 0.8062, 0.655, 0.8062, 0.655, 0.8062, 0.655, 0.8062, 0.655, 0.8062, 0.655, 0.8062, 0.655, 0.8062, 0.655, 0.8062, 0.655, 0.8062, 0.655, 0.8062, 0.655, 0.8062, 0.655, 0.8062, 0.655, 0.8062, 0.655, 0.8062, 0.655, 0.8062, 0.655, 0.8062, 0.655, 0.8062, 0.655, 0.8062, 0.655, 0.8062, 0.655, 0.8062, 0.655, 0.8062, 0.655, 0.8062, 0.655, 0.8062, 0.655, 0.8062, 0.655, 0.8062, 0.655, 0.8062, 0.655, 0.8062, 0.655, 0.8062, 0.655, 0.8062, 0.655, 0.8062, 0.655, 0.8062, 0.655, 0.8062, 0.655, 0.8062, 0.655, 0.8062, 0.655, 0.8062, 0.655, 0.8062, 0.655, 0.8062, 0.655, 0.8062, 0.655, 0.8062, 0.655, 0.8062, 0.655, 0.8062, 0.655, 0.8062, 0.655, 0.8062, 0.655, 0.8062, 0.655, 0.8062, 0.655, 0.8062, 0.655, 0.8062, 0.655, 0.8062, 0.655, 0.8062, 0.655, 0.8062, 0.655, 0.8062, 0.655, 0.8062, 0.655, 0.8062, 0.655, 0.8062, 0.655, 0.8062, 0.655, 0.8062, 0.655, 0.8062, 0.655, 0.8062, 0.655, 0.8062, 0.655, 0.8062, 0.655, 0.8062, 0.655, 0.8062, 0.655, 0.8062, 0.655, 0.8062, 0.655, 0.8062, 0.655, 0.8062, 0.655, 0.8062, 0.655, 0.8062, 0.655, 0.8062, 0.655, 0.8062, 0.655, 0.8062, 0.655, 0.8062, 0.655, 0.8062, 0.655, 0.8062, 0.655, 0.8062, 0.655, 0.8062, 0.655, 0.8062, 0.655, 0.8062, 0.655, 0.8062, 0.655, 0.8062, 0.655, 0.8062, 0.655, 0.8062, 0.655, 0.8062, 0.655, 0.8062, 0.655, 0.8062, 0.655, 0.8062, 0.655, 0.8187, 0.8788, 0.8187, 0.8788, 0.8187, 0.8788, 0.8187, 0.8788, 0.8062, 0.655, 0.8062, 0.655, 0.8062, 0.655, 0.8062, 0.655, 0.8062, 0.655, 0.8062, 0.655, 0.8062, 0.655, 0.8062, 0.655, 0.8062, 0.655, 0.8062, 0.655, 0.8062, 0.655, 0.8062, 0.655, 0.8062, 0.655, 0.8062, 0.655, 0.8062, 0.655, 0.8062, 0.655, 0.8062, 0.655, 0.8062, 0.655, 0.8062, 0.655, 0.8062, 0.655, 0.8062, 0.655, 0.8062, 0.655, 0.8062, 0.655, 0.8062, 0.655, 0.8062, 0.655, 0.8062, 0.655, 0.8062, 0.655, 0.8062, 0.655, 0.8062, 0.655, 0.8062, 0.655, 0.8062, 0.655, 0.8062, 0.655, 0.8062, 0.655, 0.8062, 0.655, 0.8062, 0.655, 0.8062, 0.655, 0.8062, 0.655, 0.8062, 0.655, 0.8062, 0.655, 0.8062, 0.655, 0.8062, 0.655, 0.8062, 0.655, 0.8062, 0.655, 0.8062, 0.655, 0.8062, 0.655, 0.8062, 0.655, 0.8062, 0.655, 0.8062, 0.655, 0.8062, 0.655, 0.8062, 0.655, 0.8062, 0.655, 0.8062, 0.655, 0.8062, 0.655, 0.8062, 0.655, 0.8062, 0.655, 0.8062, 0.655, 0.8062, 0.655, 0.8062, 0.655, 0.8062, 0.655, 0.8062, 0.655, 0.8187, 0.8788, 0.8187, 0.8788, 0.8187, 0.8788, 0.8187, 0.8788, 0.8187, 0.8788, 0.8187, 0.8788, 0.8187, 0.8788, 0.8187, 0.8788, 0.8187, 0.8788, 0.8187, 0.8788, 0.8187, 0.8788, 0.8187, 0.8788, 0.8187, 0.8788, 0.8187, 0.8788, 0.8187, 0.8788, 0.8187, 0.8788, 0.8187, 0.8788, 0.8187, 0.8788, 0.8187, 0.8788, 0.8187, 0.8788, 0.8187, 0.8788, 0.8187, 0.8788, 0.8187, 0.8788, 0.8187, 0.8788, 0.8187, 0.8788, 0.8187, 0.8788, 0.8187, 0.8788, 0.8187, 0.8788, 0.8187, 0.8788, 0.8187, 0.8788, 0.8187, 0.8788, 0.8187, 0.8788, 0.8187, 0.8788, 0.8187, 0.8788, 0.8187, 0.8788, 0.8187, 0.8788, 0.8062, 0.655, 0.8062, 0.655, 0.8062, 0.655, 0.8062, 0.655, 0.8062, 0.655, 0.8062, 0.655, 0.8062, 0.655, 0.8062, 0.655, 0.8062, 0.655, 0.8062, 0.655, 0.8062, 0.655, 0.8062, 0.655, 0.8062, 0.655, 0.8062, 0.655, 0.8062, 0.655, 0.8062, 0.655, 0.8062, 0.655, 0.8062, 0.655, 0.8062, 0.655, 0.8062, 0.655, 0.8062, 0.655, 0.8062, 0.655, 0.8062, 0.655, 0.8062, 0.655, 0.8062, 0.655, 0.8062, 0.655, 0.8062, 0.655, 0.8062, 0.655, 0.8062, 0.655, 0.8062, 0.655, 0.8062, 0.655, 0.8062, 0.655, 0.8062, 0.655, 0.8062, 0.655, 0.8062, 0.655, 0.8062, 0.655, 0.8062, 0.655, 0.8062, 0.655, 0.8062, 0.655, 0.8062, 0.655, 0.8062, 0.655, 0.8062, 0.655, 0.8062, 0.655, 0.8062, 0.655, 0.8062, 0.655, 0.8062, 0.655, 0.8062, 0.655, 0.8062, 0.655, 0.8062, 0.655, 0.8062, 0.655, 0.8062, 0.655, 0.8062, 0.655, 0.8062, 0.655, 0.8062, 0.655, 0.8062, 0.655, 0.8062, 0.655, 0.8062, 0.655, 0.8062, 0.655, 0.8062, 0.655, 0.8062, 0.655, 0.8062, 0.655, 0.8062, 0.655, 0.8062, 0.655, 0.8062, 0.655, 0.8062, 0.655, 0.8062, 0.655, 0.8062, 0.655, 0.8062, 0.655, 0.8062, 0.655, 0.8062, 0.655, 0.8062, 0.655, 0.8062, 0.655, 0.8062, 0.655, 0.8062, 0.655, 0.8062, 0.655, 0.8062, 0.655, 0.8062, 0.655, 0.8062, 0.655, 0.8062, 0.655, 0.8062, 0.655, 0.8062, 0.655, 0.8062, 0.655, 0.8062, 0.655, 0.8062, 0.655, 0.8062, 0.655, 0.8062, 0.655, 0.8062, 0.655, 0.8062, 0.655, 0.8062, 0.655, 0.8062, 0.655, 0.8062, 0.655, 0.8062, 0.655, 0.8062, 0.655, 0.8062, 0.655, 0.8062, 0.655, 0.8062, 0.655, 0.8062, 0.655, 0.8062, 0.655, 0.8062, 0.655, 0.8062, 0.655, 0.8062, 0.655, 0.8062, 0.655, 0.8062, 0.655, 0.8062, 0.655, 0.8062, 0.655, 0.8062, 0.655, 0.8062, 0.655, 0.8062, 0.655, 0.8062, 0.655, 0.8062, 0.655, 0.8062, 0.655, 0.8062, 0.655, 0.8062, 0.655, 0.8062, 0.655, 0.8062, 0.655, 0.8062, 0.655, 0.8062, 0.655, 0.8062, 0.655, 0.8062, 0.655, 0.8062, 0.655, 0.8062, 0.655, 0.8062, 0.655, 0.8062, 0.655, 0.8062, 0.655, 0.8062, 0.655, 0.8062, 0.655, 0.8062, 0.655, 0.8062, 0.655, 0.8062, 0.655, 0.8062, 0.655, 0.8062, 0.655, 0.8062, 0.655, 0.8062, 0.655, 0.8062, 0.655, 0.8062, 0.655, 0.8062, 0.655, 0.8062, 0.655, 0.8062, 0.655, 0.8062, 0.655, 0.8062, 0.655, 0.8062, 0.655, 0.8062, 0.655, 0.8062, 0.655, 0.8062, 0.655, 0.8062, 0.655, 0.8062, 0.655, 0.8062, 0.655, 0.8062, 0.655, 0.8062, 0.655, 0.8062, 0.655, 0.8062, 0.655, 0.8062, 0.655, 0.8062, 0.655, 0.8062, 0.655, 0.8062, 0.655, 0.8062, 0.655, 0.8062, 0.655, 0.8062, 0.655, 0.8062, 0.655, 0.8062, 0.655, 0.8062, 0.655, 0.8062, 0.655, 0.8062, 0.655, 0.8062, 0.655, 0.8062, 0.655, 0.8062, 0.655, 0.8062, 0.655, 0.8062, 0.655, 0.8062, 0.655, 0.8062, 0.655, 0.8062, 0.655, 0.8062, 0.655, 0.8062, 0.655, 0.8062, 0.655, 0.8062, 0.655, 0.8062, 0.655, 0.8062, 0.655, 0.8062, 0.655, 0.8062, 0.655, 0.8062, 0.655, 0.8062, 0.655, 0.8062, 0.655, 0.8062, 0.655, 0.8062, 0.655, 0.8062, 0.655, 0.8062, 0.655, 0.8062, 0.655, 0.8062, 0.655, 0.8062, 0.655, 0.8062, 0.655, 0.8062, 0.655, 0.8062, 0.655, 0.8062, 0.655, 0.8062, 0.655, 0.8062, 0.655, 0.8062, 0.655, 0.8062, 0.655, 0.8062, 0.655, 0.8062, 0.655, 0.8062, 0.655, 0.8062, 0.655, 0.8062, 0.655, 0.8062, 0.655, 0.8062, 0.655, 0.8062, 0.655, 0.8062, 0.655, 0.8062, 0.655, 0.8062, 0.655, 0.8062, 0.655, 0.8062, 0.655, 0.8062, 0.655, 0.8062, 0.655, 0.8062, 0.655, 0.8062, 0.655, 0.8062, 0.655, 0.8062, 0.655, 0.8062, 0.655, 0.8062, 0.655, 0.8062, 0.655, 0.8062, 0.655, 0.8062, 0.655, 0.8062, 0.655, 0.8062, 0.655, 0.8062, 0.655, 0.8062, 0.655, 0.8062, 0.655, 0.8062, 0.655, 0.8062, 0.655, 0.8062, 0.655, 0.8062, 0.655, 0.8062, 0.655, 0.8062, 0.655, 0.8062, 0.655, 0.8062, 0.655, 0.8062, 0.655, 0.8062, 0.655, 0.8062, 0.655, 0.8062, 0.655, 0.8062, 0.655, 0.8062, 0.655, 0.8062, 0.655, 0.8062, 0.655, 0.8062, 0.655, 0.8062, 0.655, 0.8062, 0.655, 0.8062, 0.655, 0.8062, 0.655, 0.8062, 0.655, 0.8062, 0.655, 0.8062, 0.655, 0.8062, 0.655, 0.8062, 0.655, 0.8062, 0.655, 0.8062, 0.655, 0.8062, 0.655, 0.8062, 0.655, 0.8062, 0.655, 0.8062, 0.655, 0.8062, 0.655, 0.8062, 0.655, 0.8062, 0.655, 0.8062, 0.655, 0.8062, 0.655, 0.8062, 0.655, 0.8062, 0.655, 0.8062, 0.655, 0.8062, 0.655, 0.8062, 0.655, 0.8062, 0.655, 0.8062, 0.655, 0.8062, 0.655, 0.8062, 0.655, 0.8062, 0.655, 0.8062, 0.655, 0.8062, 0.655, 0.8062, 0.655, 0.8062, 0.655, 0.8062, 0.655, 0.8062, 0.655, 0.8062, 0.655, 0.8062, 0.655, 0.8062, 0.655, 0.8062, 0.655, 0.8062, 0.655, 0.8062, 0.655, 0.8062, 0.655, 0.8062, 0.655, 0.8062, 0.655, 0.8062, 0.655, 0.8062, 0.655, 0.8062, 0.655, 0.8062, 0.655, 0.8062, 0.655, 0.8062, 0.655, 0.8062, 0.655, 0.8062, 0.655, 0.8062, 0.655, 0.8062, 0.655, 0.8062, 0.655, 0.8062, 0.655, 0.8062, 0.655, 0.8062, 0.655, 0.8062, 0.655, 0.8062, 0.655, 0.8062, 0.655, 0.8062, 0.655, 0.8062, 0.655, 0.8062, 0.655, 0.8062, 0.655, 0.8062, 0.655, 0.8062, 0.655, 0.8062, 0.655, 0.8062, 0.655, 0.8062, 0.655, 0.8062, 0.655, 0.8062, 0.655, 0.8062, 0.655, 0.8062, 0.655, 0.8062, 0.655, 0.8062, 0.655, 0.8062, 0.655, 0.8062, 0.655, 0.8062, 0.655, 0.8062, 0.655, 0.8062, 0.655, 0.8062, 0.655, 0.8062, 0.655, 0.8062, 0.655, 0.8062, 0.655, 0.8062, 0.655, 0.8062, 0.655, 0.8062, 0.655, 0.8062, 0.655, 0.8062, 0.655, 0.8062, 0.655, 0.8062, 0.655, 0.8062, 0.655, 0.8062, 0.655, 0.8062, 0.655, 0.8062, 0.655, 0.8062, 0.655, 0.8062, 0.655, 0.8062, 0.655, 0.8062, 0.655, 0.8062, 0.655, 0.8062, 0.655, 0.8062, 0.655, 0.8062, 0.655, 0.8062, 0.655, 0.8062, 0.655, 0.8062, 0.655, 0.8062, 0.655, 0.8062, 0.655, 0.8062, 0.655, 0.8062, 0.655, 0.8062, 0.655, 0.8062, 0.655, 0.8062, 0.655, 0.8062, 0.655, 0.8062, 0.655, 0.8062, 0.655, 0.8062, 0.655, 0.8062, 0.655, 0.8062, 0.655, 0.8062, 0.655, 0.8062, 0.655, 0.8062, 0.655, 0.8062, 0.655, 0.8062, 0.655, 0.8062, 0.655, 0.8062, 0.655, 0.8062, 0.655, 0.8062, 0.655, 0.8062, 0.655, 0.8062, 0.655, 0.8062, 0.655, 0.8062, 0.655, 0.8062, 0.655, 0.8062, 0.655, 0.8062, 0.655])
me_cube_001.materials.append(mat_material)
me_cube_001.use_remesh_fix_poles = True
me_cube_001.use_remesh_preserve_attributes = False
me_cube_001.use_mirror_vertex_groups = False
me_cube_001.update()
me_cylinder_002 = bpy.data.meshes.new('Cylinder.002')
me_cylinder_002.from_pydata([(5.064e-08, -0.8168, -0.3147), (5.12e-08, 0.2752, -0.3147), (0.1199, -0.8168, -0.2909), (0.1199, 0.2752, -0.2909), (0.2215, -0.8168, -0.223), (0.2215, 0.2752, -0.223), (0.2894, -0.8168, -0.1214), (0.2894, 0.2752, -0.1214), (0.3132, -0.8168, -0.001533), (0.3132, 0.2752, -0.001533), (0.2894, -0.8168, 0.1183), (0.2894, 0.2752, 0.1183), (0.2215, -0.8168, 0.2199), (0.2215, 0.2752, 0.2199), (0.1199, -0.8168, 0.2878), (0.1199, 0.2752, 0.2878), (9.793e-08, -0.8168, 0.3117), (9.849e-08, 0.2752, 0.3117), (-0.1199, -0.8168, 0.2878), (-0.1199, 0.2752, 0.2878), (-0.2215, -0.8168, 0.2199), (-0.2215, 0.2752, 0.2199), (-0.2894, -0.8168, 0.1183), (-0.2894, 0.2752, 0.1183), (-0.3132, -0.8168, -0.001533), (-0.3132, 0.2752, -0.001533), (-0.2894, -0.8168, -0.1214), (-0.2894, 0.2752, -0.1214), (-0.2215, -0.8168, -0.223), (-0.2215, 0.2752, -0.223), (-0.1199, -0.8168, -0.2909), (-0.1199, 0.2752, -0.2909), (0.1096, 0.3457, -0.2661), (5.519e-08, 0.3457, -0.2879), (0.2025, 0.3457, -0.204), (0.2645, 0.3457, -0.1111), (0.2863, 0.3457, -0.001533), (0.2645, 0.3457, 0.108), (0.2025, 0.3457, 0.2009), (0.1096, 0.3457, 0.263), (9.843e-08, 0.3457, 0.2848), (-0.1096, 0.3457, 0.263), (-0.2025, 0.3457, 0.2009), (-0.2645, 0.3457, 0.108), (-0.2863, 0.3457, -0.001533), (-0.2645, 0.3457, -0.1111), (-0.2025, 0.3457, -0.204), (-0.1096, 0.3457, -0.2661), (0.1096, 0.3953, -0.2661), (5.593e-08, 0.3953, -0.2879), (0.2025, 0.3953, -0.204), (0.2645, 0.3953, -0.1111), (0.2863, 0.3953, -0.001533), (0.2645, 0.3953, 0.108), (0.2025, 0.3953, 0.2009), (0.1096, 0.3953, 0.263), (9.917e-08, 0.3953, 0.2848), (-0.1096, 0.3953, 0.263), (-0.2025, 0.3953, 0.2009), (-0.2645, 0.3953, 0.108), (-0.2863, 0.3953, -0.001533), (-0.2645, 0.3953, -0.1111), (-0.2025, 0.3953, -0.204), (-0.1096, 0.3953, -0.2661), (0.09643, 0.3953, -0.2343), (5.782e-08, 0.3953, -0.2535), (0.1782, 0.3953, -0.1797), (0.2328, 0.3953, -0.09796), (0.252, 0.3953, -0.001533), (0.2328, 0.3953, 0.09489), (0.1782, 0.3953, 0.1766), (0.09643, 0.3953, 0.2313), (9.587e-08, 0.3953, 0.2504), (-0.09643, 0.3953, 0.2313), (-0.1782, 0.3953, 0.1766), (-0.2328, 0.3953, 0.09489), (-0.252, 0.3953, -0.001533), (-0.2328, 0.3953, -0.09796), (-0.1782, 0.3953, -0.1797), (-0.09643, 0.3953, -0.2343), (0.08974, 0.5422, -0.2182), (4.562e-08, 0.5422, -0.236), (0.1658, 0.5422, -0.1673), (0.2166, 0.5422, -0.09127), (0.2345, 0.5422, -0.001533), (0.2166, 0.5422, 0.0882), (0.1658, 0.5422, 0.1643), (0.08974, 0.5422, 0.2151), (8.103e-08, 0.5422, 0.233), (-0.08974, 0.5422, 0.2151), (-0.1658, 0.5422, 0.1643), (-0.2166, 0.5422, 0.0882), (-0.2345, 0.5422, -0.001533), (-0.2166, 0.5422, -0.09127), (-0.1658, 0.5422, -0.1673), (-0.08974, 0.5422, -0.2182), (0.0839, 0.5422, -0.2041), (4.774e-08, 0.5422, -0.2208), (0.155, 0.5422, -0.1566), (0.2026, 0.5422, -0.08544), (0.2193, 0.5422, -0.001533), (0.2026, 0.5422, 0.08237), (0.155, 0.5422, 0.1535), (0.0839, 0.5422, 0.201), (8.085e-08, 0.5422, 0.2177), (-0.0839, 0.5422, 0.201), (-0.155, 0.5422, 0.1535), (-0.2026, 0.5422, 0.08237), (-0.2193, 0.5422, -0.001533), (-0.2026, 0.5422, -0.08544), (-0.155, 0.5422, -0.1566), (-0.0839, 0.5422, -0.2041), (0.07897, 1.288, -0.1922), (2.021e-08, 1.288, -0.2079), (0.1459, 1.288, -0.1475), (0.1907, 1.288, -0.08051), (0.2064, 1.288, -0.001533), (0.1907, 1.288, 0.07744), (0.1459, 1.288, 0.1444), (0.07897, 1.288, 0.1891), (5.137e-08, 1.288, 0.2048), (-0.07897, 1.288, 0.1891), (-0.1459, 1.288, 0.1444), (-0.1907, 1.288, 0.07744), (-0.2064, 1.288, -0.001533), (-0.1907, 1.288, -0.08051), (-0.1459, 1.288, -0.1475), (-0.07897, 1.288, -0.1922), (0.07548, 1.321, -0.1837), (1.972e-08, 1.321, -0.1988), (0.1395, 1.321, -0.141), (0.1822, 1.321, -0.07701), (0.1972, 1.321, -0.001533), (0.1822, 1.321, 0.07394), (0.1395, 1.321, 0.1379), (0.07548, 1.321, 0.1807), (4.95e-08, 1.321, 0.1957), (-0.07548, 1.321, 0.1807), (-0.1395, 1.321, 0.1379), (-0.1822, 1.321, 0.07394), (-0.1972, 1.321, -0.001533), (-0.1822, 1.321, -0.07701), (-0.1395, 1.321, -0.141), (-0.07548, 1.321, -0.1837), (0.06501, 1.321, -0.1585), (1.619e-08, 1.321, -0.1714), (-0.06501, 1.321, -0.1585), (-0.1201, 1.321, -0.1217), (-0.157, 1.321, -0.06655), (-0.1699, 1.321, -0.001533), (-0.157, 1.321, 0.06348), (-0.1201, 1.321, 0.1186), (-0.06501, 1.321, 0.1554), (4.078e-08, 1.321, 0.1684), (0.06501, 1.321, 0.1554), (0.1201, 1.321, 0.1186), (0.157, 1.321, 0.06348), (0.1699, 1.321, -0.001533), (0.157, 1.321, -0.06655), (0.1201, 1.321, -0.1217), (0.05998, 1.313, -0.1463), (1.929e-08, 1.313, -0.1583), (0.1108, 1.313, -0.1124), (-0.05998, 1.313, -0.1463), (-0.1108, 1.313, -0.1124), (-0.1448, 1.313, -0.06151), (-0.1567, 1.313, -0.001533), (-0.1448, 1.313, 0.05845), (-0.1108, 1.313, 0.1093), (-0.05998, 1.313, 0.1433), (4.197e-08, 1.313, 0.1552), (0.05998, 1.313, 0.1433), (0.1108, 1.313, 0.1093), (0.1448, 1.313, 0.05845), (0.1567, 1.313, -0.001533), (0.1448, 1.313, -0.06151), (0.0454, 1.264, -0.1111), (-3.308e-09, 1.264, -0.1202), (-0.0454, 1.264, -0.1111), (-0.0839, 1.264, -0.08543), (-0.1096, 1.264, -0.04694), (-0.1186, 1.264, -0.001533), (-0.1096, 1.264, 0.04387), (-0.0839, 1.264, 0.08236), (-0.0454, 1.264, 0.1081), (1.619e-08, 1.264, 0.1171), (0.0454, 1.264, 0.1081), (0.0839, 1.264, 0.08236), (0.1096, 1.264, 0.04387), (0.1186, 1.264, -0.001533), (0.1096, 1.264, -0.04694), (0.0839, 1.264, -0.08543), (0.0454, 0.3201, -0.1111), (-2.408e-07, 0.3201, -0.1202), (0.0839, 0.3201, -0.08543), (-0.0454, 0.3201, -0.1111), (-0.0839, 0.3201, -0.08543), (-0.1096, 0.3201, -0.04694), (-0.1186, 0.3201, -0.001533), (-0.1096, 0.3201, 0.04387), (-0.0839, 0.3201, 0.08236), (-0.0454, 0.3201, 0.1081), (-2.213e-07, 0.3201, 0.1171), (0.0454, 0.3201, 0.1081), (0.0839, 0.3201, 0.08236), (0.1096, 0.3201, 0.04387), (0.1186, 0.3201, -0.001533), (0.1096, 0.3201, -0.04694), (3.593e-08, -0.866, -0.2524), (0.09599, -0.866, -0.2333), (0.1774, -0.866, -0.1789), (0.2318, -0.866, -0.09753), (0.2508, -0.866, -0.001533), (0.2318, -0.866, 0.09446), (0.1774, -0.866, 0.1758), (0.09599, -0.866, 0.2302), (7.423e-08, -0.866, 0.2493), (-0.09599, -0.866, 0.2302), (-0.1774, -0.866, 0.1758), (-0.2318, -0.866, 0.09446), (-0.2508, -0.866, -0.001533), (-0.2318, -0.866, -0.09753), (-0.1774, -0.866, -0.1789), (-0.09599, -0.866, -0.2333), (3.082e-08, -0.8799, -0.2035), (0.07728, -0.8799, -0.1881), (0.1428, -0.8799, -0.1443), (0.1866, -0.8799, -0.07881), (0.2019, -0.8799, -0.001533), (0.1866, -0.8799, 0.07575), (0.1428, -0.8799, 0.1413), (0.07728, -0.8799, 0.185), (6.057e-08, -0.8799, 0.2004), (-0.07728, -0.8799, 0.185), (-0.1428, -0.8799, 0.1413), (-0.1866, -0.8799, 0.07575), (-0.2019, -0.8799, -0.001533), (-0.1866, -0.8799, -0.07881), (-0.1428, -0.8799, -0.1443), (-0.07728, -0.8799, -0.1881), (-0.03109, 0.0001684, -0.495), (0.03109, 0.0001684, -0.495), (-0.03109, -0.1891, -0.4573), (0.03109, -0.1891, -0.4573), (-0.03109, -0.3496, -0.3501), (0.03109, -0.3496, -0.3501), (-0.03109, -0.4569, -0.1896), (0.03109, -0.4569, -0.1896), (-0.03109, 0.4572, -0.1896), (0.03109, 0.4572, -0.1896), (-0.03109, 0.35, -0.3501), (0.03109, 0.35, -0.3501), (-0.03109, 0.1895, -0.4573), (0.03109, 0.1895, -0.4573), (0.02847, -0.1576, -0.4032), (0.02847, 0.0001684, -0.4345), (0.02847, 0.1579, -0.4032), (0.02847, 0.2917, -0.3138), (0.02847, 0.381, -0.18), (0.02847, -0.3807, -0.18), (0.02847, -0.2913, -0.3138), (-0.02847, 0.0001684, -0.4345), (-0.02847, -0.1576, -0.4032), (-0.02847, -0.2913, -0.3138), (-0.02847, -0.3807, -0.18), (-0.02847, 0.381, -0.18), (-0.02847, 0.2917, -0.3138), (-0.02847, 0.1579, -0.4032), (9.686e-08, 0.1579, -0.4032), (9.686e-08, -0.3807, -0.18), (9.686e-08, 0.0001684, -0.4345), (9.686e-08, -0.1576, -0.4032), (9.686e-08, -0.2913, -0.3138), (9.686e-08, 0.381, -0.18), (9.686e-08, 0.2917, -0.3138)], [], [(0, 1, 3, 2), (2, 3, 5, 4), (4, 5, 7, 6), (6, 7, 9, 8), (8, 9, 11, 10), (10, 11, 13, 12), (12, 13, 15, 14), (14, 15, 17, 16), (16, 17, 19, 18), (18, 19, 21, 20), (20, 21, 23, 22), (22, 23, 25, 24), (24, 25, 27, 26), (26, 27, 29, 28), (11, 9, 36, 37), (28, 29, 31, 30), (30, 31, 1, 0), (224, 225, 226, 227, 228, 229, 230, 231, 232, 233, 234, 235, 236, 237, 238, 239), (43, 42, 58, 59), (21, 19, 41, 42), (31, 29, 46, 47), (7, 5, 34, 35), (17, 15, 39, 40), (3, 1, 33, 32), (27, 25, 44, 45), (13, 11, 37, 38), (23, 21, 42, 43), (1, 31, 47, 33), (9, 7, 35, 36), (19, 17, 40, 41), (29, 27, 45, 46), (5, 3, 32, 34), (15, 13, 38, 39), (25, 23, 43, 44), (48, 49, 65, 64), (36, 35, 51, 52), (44, 43, 59, 60), (37, 36, 52, 53), (45, 44, 60, 61), (38, 37, 53, 54), (46, 45, 61, 62), (39, 38, 54, 55), (47, 46, 62, 63), (40, 39, 55, 56), (32, 33, 49, 48), (33, 47, 63, 49), (41, 40, 56, 57), (34, 32, 48, 50), (42, 41, 57, 58), (35, 34, 50, 51), (70, 69, 85, 86), (49, 63, 79, 65), (57, 56, 72, 73), (50, 48, 64, 66), (58, 57, 73, 74), (51, 50, 66, 67), (59, 58, 74, 75), (52, 51, 67, 68), (60, 59, 75, 76), (53, 52, 68, 69), (61, 60, 76, 77), (54, 53, 69, 70), (62, 61, 77, 78), (55, 54, 70, 71), (63, 62, 78, 79), (56, 55, 71, 72), (91, 90, 106, 107), (78, 77, 93, 94), (71, 70, 86, 87), (79, 78, 94, 95), (72, 71, 87, 88), (64, 65, 81, 80), (65, 79, 95, 81), (73, 72, 88, 89), (66, 64, 80, 82), (74, 73, 89, 90), (67, 66, 82, 83), (75, 74, 90, 91), (68, 67, 83, 84), (76, 75, 91, 92), (69, 68, 84, 85), (77, 76, 92, 93), (96, 97, 113, 112), (84, 83, 99, 100), (92, 91, 107, 108), (85, 84, 100, 101), (93, 92, 108, 109), (86, 85, 101, 102), (94, 93, 109, 110), (87, 86, 102, 103), (95, 94, 110, 111), (88, 87, 103, 104), (80, 81, 97, 96), (81, 95, 111, 97), (89, 88, 104, 105), (82, 80, 96, 98), (90, 89, 105, 106), (83, 82, 98, 99), (118, 117, 133, 134), (97, 111, 127, 113), (105, 104, 120, 121), (98, 96, 112, 114), (106, 105, 121, 122), (99, 98, 114, 115), (107, 106, 122, 123), (100, 99, 115, 116), (108, 107, 123, 124), (101, 100, 116, 117), (109, 108, 124, 125), (102, 101, 117, 118), (110, 109, 125, 126), (103, 102, 118, 119), (111, 110, 126, 127), (104, 103, 119, 120), (158, 159, 162, 175), (126, 125, 141, 142), (119, 118, 134, 135), (127, 126, 142, 143), (120, 119, 135, 136), (112, 113, 129, 128), (113, 127, 143, 129), (121, 120, 136, 137), (114, 112, 128, 130), (122, 121, 137, 138), (115, 114, 130, 131), (123, 122, 138, 139), (116, 115, 131, 132), (124, 123, 139, 140), (117, 116, 132, 133), (125, 124, 140, 141), (128, 129, 145, 144), (129, 143, 146, 145), (143, 142, 147, 146), (142, 141, 148, 147), (141, 140, 149, 148), (140, 139, 150, 149), (139, 138, 151, 150), (138, 137, 152, 151), (137, 136, 153, 152), (136, 135, 154, 153), (135, 134, 155, 154), (134, 133, 156, 155), (133, 132, 157, 156), (132, 131, 158, 157), (131, 130, 159, 158), (130, 128, 144, 159), (178, 179, 196, 195), (151, 152, 169, 168), (159, 144, 160, 162), (152, 153, 170, 169), (145, 146, 163, 161), (153, 154, 171, 170), (146, 147, 164, 163), (154, 155, 172, 171), (147, 148, 165, 164), (155, 156, 173, 172), (148, 149, 166, 165), (156, 157, 174, 173), (149, 150, 167, 166), (157, 158, 175, 174), (150, 151, 168, 167), (144, 145, 161, 160), (160, 161, 177, 176), (161, 163, 178, 177), (163, 164, 179, 178), (164, 165, 180, 179), (165, 166, 181, 180), (166, 167, 182, 181), (167, 168, 183, 182), (168, 169, 184, 183), (169, 170, 185, 184), (170, 171, 186, 185), (171, 172, 187, 186), (172, 173, 188, 187), (173, 174, 189, 188), (174, 175, 190, 189), (175, 162, 191, 190), (162, 160, 176, 191), (192, 193, 195, 196, 197, 198, 199, 200, 201, 202, 203, 204, 205, 206, 207, 194), (186, 187, 204, 203), (179, 180, 197, 196), (187, 188, 205, 204), (180, 181, 198, 197), (188, 189, 206, 205), (181, 182, 199, 198), (189, 190, 207, 206), (182, 183, 200, 199), (176, 177, 193, 192), (190, 191, 194, 207), (183, 184, 201, 200), (191, 176, 192, 194), (184, 185, 202, 201), (177, 178, 195, 193), (185, 186, 203, 202), (0, 2, 209, 208), (2, 4, 210, 209), (4, 6, 211, 210), (6, 8, 212, 211), (8, 10, 213, 212), (10, 12, 214, 213), (12, 14, 215, 214), (14, 16, 216, 215), (16, 18, 217, 216), (18, 20, 218, 217), (20, 22, 219, 218), (22, 24, 220, 219), (24, 26, 221, 220), (26, 28, 222, 221), (28, 30, 223, 222), (30, 0, 208, 223), (208, 209, 225, 224), (209, 210, 226, 225), (210, 211, 227, 226), (211, 212, 228, 227), (212, 213, 229, 228), (213, 214, 230, 229), (214, 215, 231, 230), (215, 216, 232, 231), (216, 217, 233, 232), (217, 218, 234, 233), (218, 219, 235, 234), (219, 220, 236, 235), (220, 221, 237, 236), (221, 222, 238, 237), (222, 223, 239, 238), (223, 208, 224, 239), (240, 241, 243, 242), (242, 243, 245, 244), (244, 245, 247, 246), (248, 249, 251, 250), (263, 264, 269, 272), (250, 251, 253, 252), (252, 253, 241, 240), (243, 241, 255, 254), (241, 253, 256, 255), (253, 251, 257, 256), (251, 249, 258, 257), (247, 245, 260, 259), (245, 243, 254, 260), (240, 242, 262, 261), (242, 244, 263, 262), (244, 246, 264, 263), (248, 250, 266, 265), (250, 252, 267, 266), (252, 240, 261, 267), (259, 260, 272, 269), (254, 255, 270, 271), (260, 254, 271, 272), (265, 266, 274, 273), (255, 256, 268, 270), (266, 267, 268, 274), (256, 257, 274, 268), (261, 262, 271, 270), (257, 258, 273, 274), (267, 261, 270, 268), (262, 263, 272, 271)])
_uv = me_cylinder_002.uv_layers.new(name='UVMap')
_uv.uv.foreach_set('vector', [0.8312, 0.8775, 0.8312, 0.8775, 0.8312, 0.8775, 0.8312, 0.8775, 0.8312, 0.8775, 0.8312, 0.8775, 0.8312, 0.8775, 0.8312, 0.8775, 0.8312, 0.8775, 0.8312, 0.8775, 0.8312, 0.8775, 0.8312, 0.8775, 0.8312, 0.8775, 0.8312, 0.8775, 0.8312, 0.8775, 0.8312, 0.8775, 0.8312, 0.8775, 0.8312, 0.8775, 0.8312, 0.8775, 0.8312, 0.8775, 0.8312, 0.8775, 0.8312, 0.8775, 0.8312, 0.8775, 0.8312, 0.8775, 0.8312, 0.8775, 0.8312, 0.8775, 0.8312, 0.8775, 0.8312, 0.8775, 0.8312, 0.8775, 0.8312, 0.8775, 0.8312, 0.8775, 0.8312, 0.8775, 0.8312, 0.8775, 0.8312, 0.8775, 0.8312, 0.8775, 0.8312, 0.8775, 0.8312, 0.8775, 0.8312, 0.8775, 0.8312, 0.8775, 0.8312, 0.8775, 0.8312, 0.8775, 0.8312, 0.8775, 0.8312, 0.8775, 0.8312, 0.8775, 0.8312, 0.8775, 0.8312, 0.8775, 0.8312, 0.8775, 0.8312, 0.8775, 0.8312, 0.8775, 0.8312, 0.8775, 0.8312, 0.8775, 0.8312, 0.8775, 0.8312, 0.8775, 0.8312, 0.8775, 0.8312, 0.8775, 0.8312, 0.8775, 0.8312, 0.8775, 0.8312, 0.8775, 0.8312, 0.8775, 0.8312, 0.8775, 0.8312, 0.8775, 0.8312, 0.8775, 0.8312, 0.8775, 0.8312, 0.8775, 0.8312, 0.8775, 0.8312, 0.8775, 0.8312, 0.8775, 0.8312, 0.8775, 0.8312, 0.8775, 0.8312, 0.8775, 0.8312, 0.8775, 0.8312, 0.8775, 0.8312, 0.8775, 0.8312, 0.8775, 0.8312, 0.8775, 0.8312, 0.8775, 0.8312, 0.8775, 0.8312, 0.8775, 0.8312, 0.8775, 0.8312, 0.8775, 0.8312, 0.8775, 0.8312, 0.8775, 0.8312, 0.8775, 0.8312, 0.8775, 0.8312, 0.8775, 0.8312, 0.8775, 0.8312, 0.8775, 0.8312, 0.8775, 0.8312, 0.8775, 0.8312, 0.8775, 0.8312, 0.8775, 0.8312, 0.8775, 0.8312, 0.8775, 0.8312, 0.8775, 0.8312, 0.8775, 0.8312, 0.8775, 0.8312, 0.8775, 0.8312, 0.8775, 0.8312, 0.8775, 0.8312, 0.8775, 0.8312, 0.8775, 0.8312, 0.8775, 0.8312, 0.8775, 0.8312, 0.8775, 0.8312, 0.8775, 0.8312, 0.8775, 0.8312, 0.8775, 0.8312, 0.8775, 0.8312, 0.8775, 0.8312, 0.8775, 0.8312, 0.8775, 0.8312, 0.8775, 0.8312, 0.8775, 0.8312, 0.8775, 0.8312, 0.8775, 0.8312, 0.8775, 0.8312, 0.8775, 0.8312, 0.8775, 0.8312, 0.8775, 0.8312, 0.8775, 0.8312, 0.8775, 0.8312, 0.8775, 0.8312, 0.8775, 0.8312, 0.8775, 0.8312, 0.8775, 0.8312, 0.8775, 0.8312, 0.8775, 0.8312, 0.8775, 0.8312, 0.8775, 0.8312, 0.8775, 0.8312, 0.8775, 0.8312, 0.8775, 0.8312, 0.8775, 0.8312, 0.8775, 0.8312, 0.8775, 0.8312, 0.8775, 0.8312, 0.8775, 0.8312, 0.8775, 0.8312, 0.8775, 0.8312, 0.8775, 0.8312, 0.8775, 0.8312, 0.8775, 0.8312, 0.8775, 0.8312, 0.8775, 0.8312, 0.8775, 0.8312, 0.8775, 0.8312, 0.8775, 0.8312, 0.8775, 0.8312, 0.8775, 0.8312, 0.8775, 0.8312, 0.8775, 0.8312, 0.8775, 0.8312, 0.8775, 0.8312, 0.8775, 0.8312, 0.8775, 0.8312, 0.8775, 0.8312, 0.8775, 0.8312, 0.8775, 0.8312, 0.8775, 0.8312, 0.8775, 0.8312, 0.8775, 0.8312, 0.8775, 0.8312, 0.8775, 0.8312, 0.8775, 0.8312, 0.8775, 0.8312, 0.8775, 0.8312, 0.8775, 0.8312, 0.8775, 0.8312, 0.8775, 0.8312, 0.8775, 0.8312, 0.8775, 0.8312, 0.8775, 0.8312, 0.8775, 0.8312, 0.8775, 0.8312, 0.8775, 0.8312, 0.8775, 0.8312, 0.8775, 0.8312, 0.8775, 0.8312, 0.8775, 0.8312, 0.8775, 0.8312, 0.8775, 0.8312, 0.8775, 0.8312, 0.8775, 0.8312, 0.8775, 0.8312, 0.8775, 0.8312, 0.8775, 0.8312, 0.8775, 0.8312, 0.8775, 0.8312, 0.8775, 0.8312, 0.8775, 0.8312, 0.8775, 0.8312, 0.8775, 0.8312, 0.8775, 0.8312, 0.8775, 0.8312, 0.8775, 0.8312, 0.8775, 0.8312, 0.8775, 0.8312, 0.8775, 0.8312, 0.8775, 0.8312, 0.8775, 0.8312, 0.8775, 0.8312, 0.8775, 0.8312, 0.8775, 0.8312, 0.8775, 0.8312, 0.8775, 0.8312, 0.8775, 0.8312, 0.8775, 0.8312, 0.8775, 0.8312, 0.8775, 0.8312, 0.8775, 0.8312, 0.8775, 0.8312, 0.8775, 0.4479, 0.5213, 0.4479, 0.5213, 0.4479, 0.5213, 0.4479, 0.5213, 0.8312, 0.8775, 0.8312, 0.8775, 0.8312, 0.8775, 0.8312, 0.8775, 0.8312, 0.8775, 0.8312, 0.8775, 0.8312, 0.8775, 0.8312, 0.8775, 0.8312, 0.8775, 0.8312, 0.8775, 0.8312, 0.8775, 0.8312, 0.8775, 0.8312, 0.8775, 0.8312, 0.8775, 0.8312, 0.8775, 0.8312, 0.8775, 0.8312, 0.8775, 0.8312, 0.8775, 0.8312, 0.8775, 0.8312, 0.8775, 0.8312, 0.8775, 0.8312, 0.8775, 0.8312, 0.8775, 0.8312, 0.8775, 0.8312, 0.8775, 0.8312, 0.8775, 0.8312, 0.8775, 0.8312, 0.8775, 0.8312, 0.8775, 0.8312, 0.8775, 0.8312, 0.8775, 0.8312, 0.8775, 0.8312, 0.8775, 0.8312, 0.8775, 0.8312, 0.8775, 0.8312, 0.8775, 0.8312, 0.8775, 0.8312, 0.8775, 0.8312, 0.8775, 0.8312, 0.8775, 0.8312, 0.8775, 0.8312, 0.8775, 0.8312, 0.8775, 0.8312, 0.8775, 0.8312, 0.8775, 0.8312, 0.8775, 0.8312, 0.8775, 0.8312, 0.8775, 0.8312, 0.8775, 0.8312, 0.8775, 0.8312, 0.8775, 0.8312, 0.8775, 0.8312, 0.8775, 0.8312, 0.8775, 0.8312, 0.8775, 0.8312, 0.8775, 0.8312, 0.8775, 0.8312, 0.8775, 0.8312, 0.8775, 0.8312, 0.8775, 0.4479, 0.5213, 0.4479, 0.5213, 0.4479, 0.5213, 0.4479, 0.5213, 0.4479, 0.5213, 0.4479, 0.5213, 0.4479, 0.5213, 0.4479, 0.5213, 0.4479, 0.5213, 0.4479, 0.5213, 0.4479, 0.5213, 0.4479, 0.5213, 0.4479, 0.5213, 0.4479, 0.5213, 0.4479, 0.5213, 0.4479, 0.5213, 0.4479, 0.5213, 0.4479, 0.5213, 0.4479, 0.5213, 0.4479, 0.5213, 0.4479, 0.5213, 0.4479, 0.5213, 0.4479, 0.5213, 0.4479, 0.5213, 0.4479, 0.5213, 0.4479, 0.5213, 0.4479, 0.5213, 0.4479, 0.5213, 0.4479, 0.5213, 0.4479, 0.5213, 0.4479, 0.5213, 0.4479, 0.5213, 0.4479, 0.5213, 0.4479, 0.5213, 0.4479, 0.5213, 0.4479, 0.5213, 0.4479, 0.5213, 0.4479, 0.5213, 0.4479, 0.5213, 0.4479, 0.5213, 0.4479, 0.5213, 0.4479, 0.5213, 0.4479, 0.5213, 0.4479, 0.5213, 0.4479, 0.5213, 0.4479, 0.5213, 0.4479, 0.5213, 0.4479, 0.5213, 0.4479, 0.5213, 0.4479, 0.5213, 0.4479, 0.5213, 0.4479, 0.5213, 0.4479, 0.5213, 0.4479, 0.5213, 0.4479, 0.5213, 0.4479, 0.5213, 0.4479, 0.5213, 0.4479, 0.5213, 0.4479, 0.5213, 0.4479, 0.5213, 0.4479, 0.5213, 0.4479, 0.5213, 0.4479, 0.5213, 0.4479, 0.5213, 0.8312, 0.8775, 0.8312, 0.8775, 0.8312, 0.8775, 0.8312, 0.8775, 0.4479, 0.5213, 0.4479, 0.5213, 0.4479, 0.5213, 0.4479, 0.5213, 0.4479, 0.5213, 0.4479, 0.5213, 0.4479, 0.5213, 0.4479, 0.5213, 0.4479, 0.5213, 0.4479, 0.5213, 0.4479, 0.5213, 0.4479, 0.5213, 0.4479, 0.5213, 0.4479, 0.5213, 0.4479, 0.5213, 0.4479, 0.5213, 0.4479, 0.5213, 0.4479, 0.5213, 0.4479, 0.5213, 0.4479, 0.5213, 0.4479, 0.5213, 0.4479, 0.5213, 0.4479, 0.5213, 0.4479, 0.5213, 0.4479, 0.5213, 0.4479, 0.5213, 0.4479, 0.5213, 0.4479, 0.5213, 0.4479, 0.5213, 0.4479, 0.5213, 0.4479, 0.5213, 0.4479, 0.5213, 0.4479, 0.5213, 0.4479, 0.5213, 0.4479, 0.5213, 0.4479, 0.5213, 0.4479, 0.5213, 0.4479, 0.5213, 0.4479, 0.5213, 0.4479, 0.5213, 0.4479, 0.5213, 0.4479, 0.5213, 0.4479, 0.5213, 0.4479, 0.5213, 0.4479, 0.5213, 0.4479, 0.5213, 0.4479, 0.5213, 0.4479, 0.5213, 0.4479, 0.5213, 0.4479, 0.5213, 0.4479, 0.5213, 0.4479, 0.5213, 0.4479, 0.5213, 0.4479, 0.5213, 0.4479, 0.5213, 0.4479, 0.5213, 0.4479, 0.5213, 0.4479, 0.5213, 0.4479, 0.5213, 0.4479, 0.5213, 0.8312, 0.8775, 0.8312, 0.8775, 0.8312, 0.8775, 0.8312, 0.8775, 0.8312, 0.8775, 0.8312, 0.8775, 0.8312, 0.8775, 0.8312, 0.8775, 0.8312, 0.8775, 0.8312, 0.8775, 0.8312, 0.8775, 0.8312, 0.8775, 0.8312, 0.8775, 0.8312, 0.8775, 0.8312, 0.8775, 0.8312, 0.8775, 0.8312, 0.8775, 0.8312, 0.8775, 0.8312, 0.8775, 0.8312, 0.8775, 0.8312, 0.8775, 0.8312, 0.8775, 0.8312, 0.8775, 0.8312, 0.8775, 0.8312, 0.8775, 0.8312, 0.8775, 0.8312, 0.8775, 0.8312, 0.8775, 0.8312, 0.8775, 0.8312, 0.8775, 0.8312, 0.8775, 0.8312, 0.8775, 0.8312, 0.8775, 0.8312, 0.8775, 0.8312, 0.8775, 0.8312, 0.8775, 0.8312, 0.8775, 0.8312, 0.8775, 0.8312, 0.8775, 0.8312, 0.8775, 0.8312, 0.8775, 0.8312, 0.8775, 0.8312, 0.8775, 0.8312, 0.8775, 0.8312, 0.8775, 0.8312, 0.8775, 0.8312, 0.8775, 0.8312, 0.8775, 0.8312, 0.8775, 0.8312, 0.8775, 0.8312, 0.8775, 0.8312, 0.8775, 0.8312, 0.8775, 0.8312, 0.8775, 0.8312, 0.8775, 0.8312, 0.8775, 0.8312, 0.8775, 0.8312, 0.8775, 0.8312, 0.8775, 0.8312, 0.8775, 0.8312, 0.8775, 0.8312, 0.8775, 0.8312, 0.8775, 0.8312, 0.8775, 0.8312, 0.8775, 0.8312, 0.8775, 0.8312, 0.8775, 0.8312, 0.8775, 0.8312, 0.8775, 0.8312, 0.8775, 0.8312, 0.8775, 0.8312, 0.8775, 0.8312, 0.8775, 0.8312, 0.8775, 0.8312, 0.8775, 0.8312, 0.8775, 0.8312, 0.8775, 0.8312, 0.8775, 0.8312, 0.8775, 0.8312, 0.8775, 0.8312, 0.8775, 0.8312, 0.8775, 0.8312, 0.8775, 0.8312, 0.8775, 0.8312, 0.8775, 0.8312, 0.8775, 0.8312, 0.8775, 0.8312, 0.8775, 0.8312, 0.8775, 0.8312, 0.8775, 0.8312, 0.8775, 0.8312, 0.8775, 0.8312, 0.8775, 0.8312, 0.8775, 0.8312, 0.8775, 0.8312, 0.8775, 0.8312, 0.8775, 0.8312, 0.8775, 0.8312, 0.8775, 0.8312, 0.8775, 0.8312, 0.8775, 0.8312, 0.8775, 0.8312, 0.8775, 0.8312, 0.8775, 0.8312, 0.8775, 0.8312, 0.8775, 0.8312, 0.8775, 0.8312, 0.8775, 0.8312, 0.8775, 0.8312, 0.8775, 0.8312, 0.8775, 0.8312, 0.8775, 0.8312, 0.8775, 0.8312, 0.8775, 0.8312, 0.8775, 0.8312, 0.8775, 0.8312, 0.8775, 0.8312, 0.8775, 0.8312, 0.8775, 0.8312, 0.8775, 0.8312, 0.8775, 0.8312, 0.8775, 0.8312, 0.8775, 0.8312, 0.8775, 0.8312, 0.8775, 0.8312, 0.8775, 0.8312, 0.8775, 0.8312, 0.8775, 0.8312, 0.8775, 0.8312, 0.8775, 0.8312, 0.8775, 0.8312, 0.8775, 0.8312, 0.8775, 0.8312, 0.8775, 0.8312, 0.8775, 0.8312, 0.8775, 0.8312, 0.8775, 0.8312, 0.8775, 0.8312, 0.8775, 0.8312, 0.8775, 0.8312, 0.8775, 0.8312, 0.8775, 0.8312, 0.8775, 0.8312, 0.8775, 0.8312, 0.8775, 0.8312, 0.8775, 0.8312, 0.8775, 0.8312, 0.8775, 0.8312, 0.8775, 0.8312, 0.8775, 0.8312, 0.8775, 0.8312, 0.8775, 0.8312, 0.8775, 0.8312, 0.8775, 0.8312, 0.8775, 0.8312, 0.8775, 0.8312, 0.8775, 0.8312, 0.8775, 0.8312, 0.8775, 0.8312, 0.8775, 0.8312, 0.8775, 0.8312, 0.8775, 0.8312, 0.8775, 0.8312, 0.8775, 0.8312, 0.8775, 0.8312, 0.8775, 0.8312, 0.8775, 0.8312, 0.8775, 0.8312, 0.8775, 0.8312, 0.8775, 0.8312, 0.8775, 0.8312, 0.8775, 0.8312, 0.8775, 0.8312, 0.8775, 0.8312, 0.8775, 0.8312, 0.8775, 0.8312, 0.8775, 0.8312, 0.8775, 0.8312, 0.8775, 0.8312, 0.8775, 0.8312, 0.8775, 0.8312, 0.8775, 0.8312, 0.8775, 0.8312, 0.8775, 0.8312, 0.8775, 0.8312, 0.8775, 0.8312, 0.8775, 0.8312, 0.8775, 0.8312, 0.8775, 0.8312, 0.8775, 0.8312, 0.8775, 0.8312, 0.8775, 0.8312, 0.8775, 0.8312, 0.8775, 0.8312, 0.8775, 0.8312, 0.8775, 0.8312, 0.8775, 0.8312, 0.8775, 0.8312, 0.8775, 0.8312, 0.8775, 0.8312, 0.8775, 0.8312, 0.8775, 0.8312, 0.8775, 0.8312, 0.8775, 0.8312, 0.8775, 0.8312, 0.8775, 0.8312, 0.8775, 0.8312, 0.8775, 0.8312, 0.8775, 0.8312, 0.8775, 0.8312, 0.8775, 0.8312, 0.8775, 0.8312, 0.8775, 0.8312, 0.8775, 0.8312, 0.8775, 0.8312, 0.8775, 0.8312, 0.8775, 0.8312, 0.8775, 0.8312, 0.8775, 0.8312, 0.8775, 0.8312, 0.8775, 0.8312, 0.8775, 0.8312, 0.8775, 0.8312, 0.8775, 0.8312, 0.8775, 0.8312, 0.8775, 0.8312, 0.8775, 0.8312, 0.8775, 0.8312, 0.8775, 0.8312, 0.8775, 0.8312, 0.8775, 0.8312, 0.8775, 0.8312, 0.8775, 0.8312, 0.8775, 0.8312, 0.8775, 0.8312, 0.8775, 0.8312, 0.8775, 0.8312, 0.8775, 0.8312, 0.8775, 0.8312, 0.8775, 0.8312, 0.8775, 0.8312, 0.8775, 0.8312, 0.8775, 0.8312, 0.8775, 0.8312, 0.8775, 0.8312, 0.8775, 0.8312, 0.8775, 0.8312, 0.8775, 0.8312, 0.8775, 0.8312, 0.8775, 0.8312, 0.8775, 0.8312, 0.8775, 0.8312, 0.8775, 0.8312, 0.8775, 0.8312, 0.8775, 0.8312, 0.8775, 0.8312, 0.8775, 0.8312, 0.8775, 0.8312, 0.8775, 0.8312, 0.8775, 0.8312, 0.8775, 0.8312, 0.8775, 0.8312, 0.8775, 0.8312, 0.8775, 0.8312, 0.8775, 0.8312, 0.8775, 0.8312, 0.8775, 0.8312, 0.8775, 0.8312, 0.8775, 0.8312, 0.8775, 0.8312, 0.8775, 0.8312, 0.8775, 0.8312, 0.8775, 0.8312, 0.8775, 0.8312, 0.8775, 0.8312, 0.8775, 0.8312, 0.8775, 0.8312, 0.8775, 0.8312, 0.8775, 0.8312, 0.8775, 0.8312, 0.8775, 0.8312, 0.8775, 0.8312, 0.8775, 0.8312, 0.8775, 0.8312, 0.8775, 0.8312, 0.8775, 0.8312, 0.8775, 0.8312, 0.8775, 0.8312, 0.8775, 0.8312, 0.8775, 0.8312, 0.8775, 0.8312, 0.8775, 0.8312, 0.8775, 0.8312, 0.8775, 0.8312, 0.8775, 0.8312, 0.8775, 0.8312, 0.8775, 0.8312, 0.8775, 0.8312, 0.8775, 0.8312, 0.8775, 0.8312, 0.8775, 0.8312, 0.8775, 0.8312, 0.8775, 0.8312, 0.8775, 0.8312, 0.8775, 0.8312, 0.8775, 0.8312, 0.8775, 0.8312, 0.8775, 0.8312, 0.8775, 0.8312, 0.8775, 0.8312, 0.8775, 0.8312, 0.8775, 0.8312, 0.8775, 0.8312, 0.8775, 0.8312, 0.8775, 0.8312, 0.8775, 0.8312, 0.8775, 0.8312, 0.8775, 0.8312, 0.8775, 0.8312, 0.8775, 0.8312, 0.8775, 0.8312, 0.8775, 0.8312, 0.8775, 0.8312, 0.8775, 0.8312, 0.8775, 0.8312, 0.8775, 0.8312, 0.8775, 0.8312, 0.8775, 0.8312, 0.8775, 0.8312, 0.8775, 0.8312, 0.8775, 0.8312, 0.8775, 0.8312, 0.8775, 0.8312, 0.8775, 0.8312, 0.8775, 0.8312, 0.8775, 0.8312, 0.8775, 0.8312, 0.8775, 0.8312, 0.8775, 0.8312, 0.8775, 0.8312, 0.8775, 0.8312, 0.8775, 0.8312, 0.8775, 0.8312, 0.8775, 0.8312, 0.8775, 0.8312, 0.8775, 0.8312, 0.8775, 0.8312, 0.8775, 0.8312, 0.8775, 0.8312, 0.8775, 0.8312, 0.8775, 0.8312, 0.8775, 0.8312, 0.8775, 0.8312, 0.8775, 0.8312, 0.8775, 0.8312, 0.8775, 0.8312, 0.8775, 0.8312, 0.8775, 0.8312, 0.8775, 0.8312, 0.8775, 0.8312, 0.8775, 0.8312, 0.8775, 0.8312, 0.8775, 0.8312, 0.8775, 0.8312, 0.8775, 0.8312, 0.8775, 0.8312, 0.8775, 0.8312, 0.8775, 0.8312, 0.8775, 0.8312, 0.8775, 0.8312, 0.8775, 0.8312, 0.8775, 0.8312, 0.8775, 0.8312, 0.8775, 0.8312, 0.8775, 0.8312, 0.8775, 0.8312, 0.8775, 0.8312, 0.8775, 0.8312, 0.8775, 0.8312, 0.8775, 0.8312, 0.8775, 0.8312, 0.8775, 0.8312, 0.8775, 0.8312, 0.8775, 0.8312, 0.8775, 0.8312, 0.8775, 0.8312, 0.8775, 0.8312, 0.8775, 0.8312, 0.8775, 0.8312, 0.8775, 0.8312, 0.8775, 0.8312, 0.8775, 0.8312, 0.8775, 0.8312, 0.8775, 0.8312, 0.8775, 0.8312, 0.8775, 0.8312, 0.8775, 0.8312, 0.8775, 0.8312, 0.8775, 0.8312, 0.8775, 0.8312, 0.8775, 0.8312, 0.8775, 0.8312, 0.8775, 0.8312, 0.8775, 0.8312, 0.8775, 0.8312, 0.8775, 0.8312, 0.8775, 0.8312, 0.8775, 0.8312, 0.8775, 0.8312, 0.8775, 0.8312, 0.8775, 0.8312, 0.8775, 0.8312, 0.8775, 0.8312, 0.8775, 0.8312, 0.8775, 0.8312, 0.8775, 0.8312, 0.8775, 0.8312, 0.8775, 0.8312, 0.8775, 0.8312, 0.8775, 0.8312, 0.8775, 0.8312, 0.8775, 0.8312, 0.8775, 0.8312, 0.8775, 0.8312, 0.8775, 0.8312, 0.8775, 0.8312, 0.8775, 0.8312, 0.8775, 0.8312, 0.8775, 0.8312, 0.8775, 0.8312, 0.8775, 0.8312, 0.8775, 0.8312, 0.8775, 0.8312, 0.8775, 0.8312, 0.8775, 0.8312, 0.8775, 0.8312, 0.8775, 0.8312, 0.8775, 0.8312, 0.8775, 0.8312, 0.8775, 0.8312, 0.8775, 0.8312, 0.8775, 0.8312, 0.8775, 0.8312, 0.8775, 0.8312, 0.8775, 0.8312, 0.8775, 0.8312, 0.8775, 0.8312, 0.8775, 0.8312, 0.8775, 0.8312, 0.8775, 0.8312, 0.8775, 0.8312, 0.8775, 0.8312, 0.8775, 0.8312, 0.8775, 0.8312, 0.8775, 0.8312, 0.8775, 0.8312, 0.8775, 0.8312, 0.8775, 0.8312, 0.8775, 0.8312, 0.8775, 0.8312, 0.8775, 0.8312, 0.8775, 0.8312, 0.8775, 0.8312, 0.8775, 0.8312, 0.8775, 0.8312, 0.8775, 0.8312, 0.8775, 0.8312, 0.8775, 0.8312, 0.8775, 0.8312, 0.8775, 0.8312, 0.8775, 0.8312, 0.8775, 0.8312, 0.8775, 0.8312, 0.8775, 0.8312, 0.8775, 0.8312, 0.8775, 0.8312, 0.8775, 0.8312, 0.8775, 0.8312, 0.8775, 0.8312, 0.8775, 0.8312, 0.8775, 0.8312, 0.8775, 0.8312, 0.8775, 0.8312, 0.8775, 0.8312, 0.8775, 0.8312, 0.8775, 0.8312, 0.8775, 0.8312, 0.8775, 0.8312, 0.8775, 0.8312, 0.8775, 0.8312, 0.8775, 0.8312, 0.8775, 0.8312, 0.8775, 0.8312, 0.8775, 0.8312, 0.8775, 0.8312, 0.8775, 0.8312, 0.8775, 0.8312, 0.8775, 0.8312, 0.8775, 0.8312, 0.8775, 0.8312, 0.8775, 0.8312, 0.8775, 0.8312, 0.8775, 0.8312, 0.8775, 0.8312, 0.8775, 0.8312, 0.8775, 0.8312, 0.8775, 0.8312, 0.8775, 0.8312, 0.8775, 0.8312, 0.8775, 0.8312, 0.8775, 0.8312, 0.8775, 0.8312, 0.8775, 0.8312, 0.8775, 0.8312, 0.8775, 0.8312, 0.8775, 0.8312, 0.8775, 0.8312, 0.8775, 0.8312, 0.8775, 0.8312, 0.8775, 0.8312, 0.8775, 0.8312, 0.8775, 0.8312, 0.8775, 0.8312, 0.8775, 0.8312, 0.8775, 0.8312, 0.8775, 0.8312, 0.8775, 0.8312, 0.8775, 0.8312, 0.8775, 0.8312, 0.8775, 0.8312, 0.8775, 0.8312, 0.8775, 0.8312, 0.8775, 0.8312, 0.8775, 0.8312, 0.8775, 0.8312, 0.8775, 0.8312, 0.8775, 0.8312, 0.8775, 0.8312, 0.8775, 0.8312, 0.8775, 0.8312, 0.8775, 0.8312, 0.8775, 0.8312, 0.8775, 0.8312, 0.8775, 0.8312, 0.8775, 0.8312, 0.8775, 0.8312, 0.8775, 0.8312, 0.8775, 0.8312, 0.8775, 0.8312, 0.8775, 0.8312, 0.8775, 0.8312, 0.8775, 0.8312, 0.8775, 0.8312, 0.8775, 0.8312, 0.8775, 0.8312, 0.8775, 0.8312, 0.8775, 0.8312, 0.8775, 0.8312, 0.8775, 0.8312, 0.8775, 0.8312, 0.8775, 0.8312, 0.8775, 0.8312, 0.8775, 0.8312, 0.8775, 0.8312, 0.8775, 0.8312, 0.8775, 0.8312, 0.8775, 0.8312, 0.8775, 0.8312, 0.8775, 0.8312, 0.8775, 0.8312, 0.8775, 0.8312, 0.8775, 0.8312, 0.8775, 0.8312, 0.8775, 0.8312, 0.8775, 0.8312, 0.8775, 0.8312, 0.8775, 0.8312, 0.8775, 0.8312, 0.8775, 0.8312, 0.8775, 0.8312, 0.8775, 0.8312, 0.8775, 0.8312, 0.8775, 0.8312, 0.8775, 0.8312, 0.8775, 0.8312, 0.8775, 0.8312, 0.8775, 0.8312, 0.8775, 0.8312, 0.8775, 0.8312, 0.8775, 0.8312, 0.8775, 0.8312, 0.8775, 0.8312, 0.8775, 0.8312, 0.8775, 0.8312, 0.8775, 0.8312, 0.8775, 0.8312, 0.8775, 0.8312, 0.8775, 0.8312, 0.8775, 0.8312, 0.8775, 0.8312, 0.8775, 0.8312, 0.8775, 0.8312, 0.8775, 0.8312, 0.8775, 0.8312, 0.8775, 0.8312, 0.8775, 0.8312, 0.8775, 0.8312, 0.8775, 0.8312, 0.8775, 0.8312, 0.8775, 0.8312, 0.8775, 0.8312, 0.8775, 0.8312, 0.8775, 0.8312, 0.8775, 0.8312, 0.8775, 0.8312, 0.8775, 0.8312, 0.8775, 0.8312, 0.8775, 0.8312, 0.8775, 0.8312, 0.8775, 0.8312, 0.8775, 0.8312, 0.8775, 0.8312, 0.8775, 0.8312, 0.8775, 0.8312, 0.8775, 0.8312, 0.8775, 0.8312, 0.8775, 0.8312, 0.8775, 0.8312, 0.8775, 0.8312, 0.8775, 0.8312, 0.8775, 0.8312, 0.8775, 0.8312, 0.8775, 0.8312, 0.8775, 0.8312, 0.8775, 0.8312, 0.8775, 0.8312, 0.8775, 0.8312, 0.8775, 0.8312, 0.8775, 0.8312, 0.8775, 0.8312, 0.8775, 0.8312, 0.8775, 0.8312, 0.8775, 0.8312, 0.8775])
me_cylinder_002.materials.append(mat_material)
me_cylinder_002.use_remesh_fix_poles = True
me_cylinder_002.use_remesh_preserve_attributes = False
me_cylinder_002.use_mirror_vertex_groups = False
me_cylinder_002.update()

# ---- objects
ob_fundament = bpy.data.objects.new('Fundament', me_cylinder)
ob_turnplate = bpy.data.objects.new('Turnplate', me_cylinder_001)
ob_cube = bpy.data.objects.new('Cube', me_cube_001)
ob_cylinder = bpy.data.objects.new('Cylinder', me_cylinder_002)

# ---- transforms, parenting, visibility, modifiers, constraints
ob_fundament.location = (0.0, 0.0, 0.0)
ob_fundament.lineart.crease_threshold = 0.0
ob_turnplate.location = (0.0, 0.0, 0.0)
ob_turnplate.lineart.crease_threshold = 0.0
ob_cube.location = (0.0, 0.0, 0.0)
ob_cube.lineart.crease_threshold = 0.0
_m = ob_cube.modifiers.new('Mirror', 'MIRROR')
_m.use_clip = True
ob_cylinder.location = (0.0, -0.07686, 1.088)
ob_cylinder.rotation_euler = (0.9599, -0.0, 0.0)
ob_cylinder.lineart.crease_threshold = 0.0

# ---- collection membership
col_collection.objects.link(ob_fundament)
col_collection.objects.link(ob_turnplate)
col_collection.objects.link(ob_cube)
col_collection.objects.link(ob_cylinder)

# ---- scene / render settings (as saved in the file)
scene.frame_start = 1; scene.frame_end = 250; scene.frame_set(0)
scene.render.engine = 'BLENDER_EEVEE_NEXT'
scene.cycles.use_denoising = False
scene.cycles.samples = 128
scene.cycles.sampling_pattern = 'TABULATED_SOBOL'
scene.cycles.use_adaptive_sampling = False
scene.cycles.use_light_tree = False
scene.view_settings.view_transform = 'Filmic'
bpy.context.view_layer.update()

# ---- added for rendering (the .blend has no active camera and no usable light): camera, sun
cam_auto = bpy.data.cameras.new('AutoCamera')
cam_auto.lens = 50.0
cam_auto.sensor_width = 36.0
cam_auto.clip_end = 1000.0
ob_auto_camera = bpy.data.objects.new('AutoCamera', cam_auto)
scene.collection.objects.link(ob_auto_camera)
ob_auto_camera.location = (6.08307, -7.29968, 6.03985)
ob_auto_camera.rotation_euler = (1.09748, -7.21219e-08, 0.694738)
scene.camera = ob_auto_camera
light_auto_sun = bpy.data.lights.new('AutoSun', 'SUN')
light_auto_sun.energy = 3.0
light_auto_sun.angle = 0.0523599
ob_auto_sun = bpy.data.objects.new('AutoSun', light_auto_sun)
scene.collection.objects.link(ob_auto_sun)
ob_auto_sun.rotation_euler = (0.872665, 0.174533, 0.523599)
bpy.context.view_layer.update()
